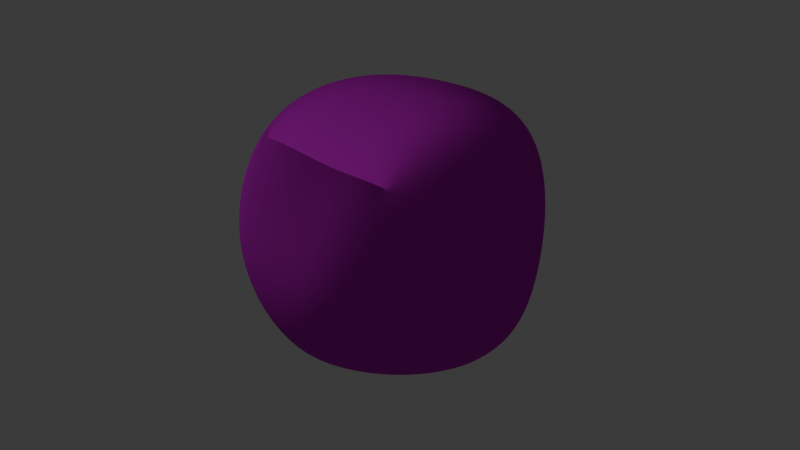 # Source: untitled.blend  (saved by Blender 4.0.36; exported with 4.5.12 LTS)
import bpy
from mathutils import Matrix  # noqa: F401  (used for matrix-valued properties, if any)

bpy.ops.wm.read_factory_settings(use_empty=True)
scene = bpy.context.scene
scene.name = 'Scene'

# ---- collections
col_collection_noimp = bpy.data.collections.new('Collection-noimp'); scene.collection.children.link(col_collection_noimp)
col_asteroid_group_noimp = bpy.data.collections.new('Asteroid Group-noimp'); scene.collection.children.link(col_asteroid_group_noimp)
col_collection_3 = bpy.data.collections.new('Collection 3'); scene.collection.children.link(col_collection_3)

# ---- images (referenced by path relative to the original .blend; pixels are not part of the script)
import os
ASSET_DIR = os.environ.get("B2B_ASSET_DIR", "")  # directory of the original .blend (textures are referenced by path, not embedded)
HERE = os.path.dirname(os.path.abspath(__file__))  # packed textures are extracted next to this script under _unpacked/

def load_image(name, relpath, width, height, colorspace="sRGB"):
    """Load a texture the original file referenced (path relative to the .blend, or extracted next to this script)."""
    p = next((c for c in (os.path.join(HERE, relpath), os.path.join(ASSET_DIR, relpath)) if relpath and os.path.exists(c)), "")
    if p:
        img = bpy.data.images.load(p, check_existing=True)
        img.name = name
    else:  # same state as the original file: an image datablock whose file is absent (Cycles renders it pink)
        img = bpy.data.images.new(name, width, height)
        img.source = "FILE"
        img.filepath = "//" + (relpath or name)
    img.colorspace_settings.name = colorspace
    return img
img_rock_boulder_dry_nor_gl_2k_jpg = load_image('rock_boulder_dry_nor_gl_2k.jpg', 'rock_boulder_dry_nor_gl_2k.jpg', 1024, 1024, 'sRGB')
img_rock_boulder_dry_diff_2k_jpg = load_image('rock_boulder_dry_diff_2k.jpg', 'rock_boulder_dry_diff_2k.jpg', 1024, 1024, 'sRGB')

# ---- materials (node trees are filled in below, after node groups)
mat_material_002 = bpy.data.materials.new('Material.002')
mat_asteroid_mat = bpy.data.materials.new('Asteroid Mat')

# ---- material node trees
mat_material_002.use_nodes = True; mat_material_002.node_tree.nodes.clear()
_N = mat_material_002.node_tree.nodes; _L = mat_material_002.node_tree.links
n0 = _N.new('ShaderNodeOutputMaterial'); n0.name = 'Material Output'; n0.location = (314, 200)
n1 = _N.new('ShaderNodeVolumePrincipled'); n1.name = 'Principled Volume'; n1.location = (-95, 19)
n1.inputs[2].default_value = 0.001
_L.new(n1.outputs[0], n0.inputs[1])
n0.is_active_output = True
mat_asteroid_mat.use_nodes = True; mat_asteroid_mat.node_tree.nodes.clear()
_N = mat_asteroid_mat.node_tree.nodes; _L = mat_asteroid_mat.node_tree.links
n0 = _N.new('ShaderNodeOutputMaterial'); n0.name = 'Material Output'; n0.location = (300, 300)
n1 = _N.new('ShaderNodeMix'); n1.name = 'Mix'; n1.location = (-298, 216)
n1.data_type = 'RGBA'
n1.inputs[0].default_value = 0.0
n1.inputs[7].default_value = (0.02831, 0.01241, 0.004693, 1.0)
n2 = _N.new('ShaderNodeTexImage'); n2.name = 'Image Texture.001'; n2.location = (-499, -135)
n2.image = img_rock_boulder_dry_nor_gl_2k_jpg
n3 = _N.new('ShaderNodeBsdfPrincipled'); n3.name = 'Principled BSDF'; n3.location = (6, 281)
n3.inputs[2].default_value = 0.8
n3.inputs[3].default_value = 1.0
n4 = _N.new('ShaderNodeNormalMap'); n4.name = 'Normal Map'; n4.location = (-198, -175)
n5 = _N.new('ShaderNodeBump'); n5.name = 'Bump'; n5.location = (143, -241)
n5.inputs[0].default_value = 0.4417
n5.inputs[1].default_value = 1.0
n5.inputs[2].default_value = 1.0
n6 = _N.new('ShaderNodeTexImage'); n6.name = 'Image Texture'; n6.location = (-735, 208)
n6.image = img_rock_boulder_dry_diff_2k_jpg
n6.projection = 'BOX'
n6.projection_blend = 1.0
n7 = _N.new('ShaderNodeMapping'); n7.name = 'Mapping'; n7.location = (-1016, 177)
n8 = _N.new('ShaderNodeTexCoord'); n8.name = 'Texture Coordinate'; n8.location = (-1249, 163)
_L.new(n3.outputs[0], n0.inputs[0])
_L.new(n1.outputs[2], n3.inputs[0])
_L.new(n6.outputs[0], n1.inputs[6])
_L.new(n1.outputs[2], n5.inputs[3])
_L.new(n2.outputs[0], n4.inputs[1])
_L.new(n4.outputs[0], n5.inputs[4])
_L.new(n5.outputs[0], n3.inputs[5])
_L.new(n7.outputs[0], n6.inputs[0])
_L.new(n8.outputs[3], n7.inputs[0])
n0.is_active_output = True

# ---- world
world_world = bpy.data.worlds.new('World'); scene.world = world_world
world_world.use_nodes = True; world_world.node_tree.nodes.clear()
_N = world_world.node_tree.nodes; _L = world_world.node_tree.links
n0 = _N.new('ShaderNodeOutputWorld'); n0.name = 'World Output'; n0.location = (300, 300)
n1 = _N.new('ShaderNodeBackground'); n1.name = 'Background'; n1.location = (10, 300)
n1.inputs[0].default_value = (0.05088, 0.05088, 0.05088, 1.0)
_L.new(n1.outputs[0], n0.inputs[0])
n0.is_active_output = True
world_world.color = (0.05088, 0.05088, 0.05088)
world_world.use_sun_shadow = False
world_world.sun_shadow_jitter_overblur = 0.0

# ---- cameras
cam_camera = bpy.data.cameras.new('Camera')
cam_camera.clip_end = 100.0
cam_camera.ortho_scale = 7.314

# ---- lights
light_light = bpy.data.lights.new('Light', 'POINT')
light_light.transmission_factor = 0.0
light_light.use_soft_falloff = False
light_light.energy = 1000.0
light_light.shadow_soft_size = 0.1
light_light.shadow_maximum_resolution = 0.006
light_light.use_absolute_resolution = True

# ---- meshes
me_cube_011 = bpy.data.meshes.new('Cube.011')
me_cube_011.from_pydata([(-1.0, -1.0, -1.0), (-1.0, -1.0, 1.0), (-1.0, 1.0, -1.0), (-1.0, 1.0, 1.0), (1.0, -1.0, -1.0), (1.0, -1.0, 1.0), (1.0, 1.0, -1.0), (1.0, 1.0, 1.0), (1.0, -1.0, -1.0), (1.0, 1.0, -1.0), (0.002514, 2.9, -2.769), (0.002514, 2.9, 1.347), (0.002514, -1.216, -2.769), (0.002514, -1.216, 1.347)], [], [(0, 1, 3, 2), (10, 11, 7, 6), (6, 7, 5, 4), (12, 13, 1, 0), (10, 6, 4, 12), (11, 3, 1, 13), (4, 6, 9, 8), (7, 11, 13, 5), (2, 10, 12, 0), (4, 5, 13, 12), (2, 3, 11, 10)])
_uv = me_cube_011.uv_layers.new(name='UVMap')
_uv.uv.foreach_set('vector', [0.375, 0.0, 0.625, 0.0, 0.625, 0.25, 0.375, 0.25, 0.375, 0.375, 0.625, 0.375, 0.625, 0.5, 0.375, 0.5, 0.375, 0.5, 0.625, 0.5, 0.625, 0.75, 0.375, 0.75, 0.375, 0.875, 0.625, 0.875, 0.625, 1.0, 0.375, 1.0, 0.25, 0.5, 0.375, 0.5, 0.375, 0.75, 0.25, 0.75, 0.75, 0.5, 0.875, 0.5, 0.875, 0.75, 0.75, 0.75, 0.375, 0.75, 0.375, 0.5, 0.375, 0.5, 0.375, 0.75, 0.625, 0.5, 0.75, 0.5, 0.75, 0.75, 0.625, 0.75, 0.125, 0.5, 0.25, 0.5, 0.25, 0.75, 0.125, 0.75, 0.375, 0.75, 0.625, 0.75, 0.625, 0.875, 0.375, 0.875, 0.375, 0.25, 0.625, 0.25, 0.625, 0.375, 0.375, 0.375])
me_cube_011.materials.append(mat_material_002)
me_cube_011.update()
me_cube_001 = bpy.data.meshes.new('Cube.001')
me_cube_001.from_pydata([(-1.285, -0.9235, -0.938), (-0.868, -1.14, 1.194), (-0.8923, 1.142, -1.084), (-1.205, 1.215, 0.9648), (0.6455, -1.062, -0.8857), (0.7214, -0.959, 0.9944), (1.173, 0.7499, -1.009), (1.054, 0.8557, 1.078), (-1.128, 0.2136, -1.067), (-1.374, -1.403, 0.04546), (-1.632, 0.01291, 1.366), (-1.063, 1.036, 0.156), (0.2151, 1.024, -1.215), (0.03968, 1.494, 1.036), (1.006, 1.473, -0.02144), (1.425, 0.1999, -1.162), (1.214, 0.1669, 1.567), (1.028, -1.561, 0.05103), (-0.05068, -1.431, -1.262), (0.09022, -1.004, 0.9392), (0.084, 0.283, 1.48), (0.5155, -0.008328, -1.849), (0.3905, -1.799, -0.2576), (1.54, -0.2066, -0.1805), (-0.01946, 1.857, 0.3342), (-1.625, -0.2259, -0.2739)], [], [(25, 10, 3, 11), (24, 13, 7, 14), (23, 16, 5, 17), (22, 19, 1, 9), (21, 15, 4, 18), (20, 10, 1, 19), (16, 20, 19, 5), (7, 13, 20, 16), (13, 3, 10, 20), (8, 21, 18, 0), (2, 12, 21, 8), (12, 6, 15, 21), (18, 22, 9, 0), (4, 17, 22, 18), (17, 5, 19, 22), (15, 23, 17, 4), (6, 14, 23, 15), (14, 7, 16, 23), (12, 24, 14, 6), (2, 11, 24, 12), (11, 3, 13, 24), (8, 25, 11, 2), (0, 9, 25, 8), (9, 1, 10, 25)])
me_cube_001.polygons.foreach_set('use_smooth', [True] * 24)
_uv = me_cube_001.uv_layers.new(name='UVMap')
_uv.uv.foreach_set('vector', [0.5, 0.125, 0.625, 0.125, 0.625, 0.25, 0.5, 0.25, 0.5, 0.375, 0.625, 0.375, 0.625, 0.5, 0.5, 0.5, 0.5, 0.625, 0.625, 0.625, 0.625, 0.75, 0.5, 0.75, 0.5, 0.875, 0.625, 0.875, 0.625, 1.0, 0.5, 1.0, 0.25, 0.625, 0.375, 0.625, 0.375, 0.75, 0.25, 0.75, 0.75, 0.625, 0.875, 0.625, 0.875, 0.75, 0.75, 0.75, 0.625, 0.625, 0.75, 0.625, 0.75, 0.75, 0.625, 0.75, 0.625, 0.5, 0.75, 0.5, 0.75, 0.625, 0.625, 0.625, 0.75, 0.5, 0.875, 0.5, 0.875, 0.625, 0.75, 0.625, 0.125, 0.625, 0.25, 0.625, 0.25, 0.75, 0.125, 0.75, 0.125, 0.5, 0.25, 0.5, 0.25, 0.625, 0.125, 0.625, 0.25, 0.5, 0.375, 0.5, 0.375, 0.625, 0.25, 0.625, 0.375, 0.875, 0.5, 0.875, 0.5, 1.0, 0.375, 1.0, 0.375, 0.75, 0.5, 0.75, 0.5, 0.875, 0.375, 0.875, 0.5, 0.75, 0.625, 0.75, 0.625, 0.875, 0.5, 0.875, 0.375, 0.625, 0.5, 0.625, 0.5, 0.75, 0.375, 0.75, 0.375, 0.5, 0.5, 0.5, 0.5, 0.625, 0.375, 0.625, 0.5, 0.5, 0.625, 0.5, 0.625, 0.625, 0.5, 0.625, 0.375, 0.375, 0.5, 0.375, 0.5, 0.5, 0.375, 0.5, 0.375, 0.25, 0.5, 0.25, 0.5, 0.375, 0.375, 0.375, 0.5, 0.25, 0.625, 0.25, 0.625, 0.375, 0.5, 0.375, 0.375, 0.125, 0.5, 0.125, 0.5, 0.25, 0.375, 0.25, 0.375, 0.0, 0.5, 0.0, 0.5, 0.125, 0.375, 0.125, 0.5, 0.0, 0.625, 0.0, 0.625, 0.125, 0.5, 0.125])
me_cube_001.materials.append(mat_asteroid_mat)
me_cube_001.update()
me_cube_002 = bpy.data.meshes.new('Cube.002')
me_cube_002.from_pydata([(-1.116, -0.8951, -1.024), (-1.32, -0.1636, -1.09), (-1.169, -1.454, 0.1527), (-0.1863, -1.347, -1.292), (1.429, -1.096, -0.7568), (-0.4477, 0.2217, -1.565), (-0.04035, -1.647, 0.1349), (1.089, -1.318, -0.1642), (0.2036, -1.282, 1.178), (-1.167, -0.7895, 0.7869), (0.9625, -0.8088, 0.7733), (0.007757, 0.004968, 1.919), (0.01774, 1.446, 1.492), (1.279, -0.1455, 1.269), (-1.034, -0.4082, 1.1), (-1.247, 1.129, 0.9768), (-1.5, 0.1952, -0.07659), (-1.005, 1.263, -0.1792), (-0.8395, 0.8889, -1.018), (0.1825, 1.556, -0.3876), (1.211, 1.344, -0.01947), (0.01412, 1.027, -1.289), (1.058, 1.447, -0.9492), (0.9711, 0.02509, -1.123), (1.866, -0.003312, 0.1364), (0.7811, 0.811, 1.015)], [], [(0, 2, 16, 1), (1, 5, 3, 0), (3, 6, 2, 0), (4, 7, 6, 3), (5, 23, 4, 3), (6, 8, 9, 2), (7, 10, 8, 6), (11, 14, 9, 8), (13, 11, 8, 10), (12, 15, 14, 11), (25, 12, 11, 13), (16, 14, 15, 17), (2, 9, 14, 16), (1, 16, 17, 18), (18, 17, 19, 21), (17, 15, 12, 19), (21, 19, 20, 22), (19, 12, 25, 20), (18, 21, 5, 1), (21, 22, 23, 5), (22, 20, 24, 23), (23, 24, 7, 4), (24, 13, 10, 7), (20, 25, 13, 24)])
me_cube_002.polygons.foreach_set('use_smooth', [True] * 24)
_uv = me_cube_002.uv_layers.new(name='UVMap')
_uv.uv.foreach_set('vector', [0.375, 0.0, 0.5, 0.0, 0.5, 0.125, 0.375, 0.125, 0.125, 0.625, 0.25, 0.625, 0.25, 0.75, 0.125, 0.75, 0.375, 0.875, 0.5, 0.875, 0.5, 1.0, 0.375, 1.0, 0.375, 0.75, 0.5, 0.75, 0.5, 0.875, 0.375, 0.875, 0.25, 0.625, 0.375, 0.625, 0.375, 0.75, 0.25, 0.75, 0.5, 0.875, 0.625, 0.875, 0.625, 1.0, 0.5, 1.0, 0.5, 0.75, 0.625, 0.75, 0.625, 0.875, 0.5, 0.875, 0.75, 0.625, 0.875, 0.625, 0.875, 0.75, 0.75, 0.75, 0.625, 0.625, 0.75, 0.625, 0.75, 0.75, 0.625, 0.75, 0.75, 0.5, 0.875, 0.5, 0.875, 0.625, 0.75, 0.625, 0.625, 0.5, 0.75, 0.5, 0.75, 0.625, 0.625, 0.625, 0.5, 0.125, 0.625, 0.125, 0.625, 0.25, 0.5, 0.25, 0.5, 0.0, 0.625, 0.0, 0.625, 0.125, 0.5, 0.125, 0.375, 0.125, 0.5, 0.125, 0.5, 0.25, 0.375, 0.25, 0.375, 0.25, 0.5, 0.25, 0.5, 0.375, 0.375, 0.375, 0.5, 0.25, 0.625, 0.25, 0.625, 0.375, 0.5, 0.375, 0.375, 0.375, 0.5, 0.375, 0.5, 0.5, 0.375, 0.5, 0.5, 0.375, 0.625, 0.375, 0.625, 0.5, 0.5, 0.5, 0.125, 0.5, 0.25, 0.5, 0.25, 0.625, 0.125, 0.625, 0.25, 0.5, 0.375, 0.5, 0.375, 0.625, 0.25, 0.625, 0.375, 0.5, 0.5, 0.5, 0.5, 0.625, 0.375, 0.625, 0.375, 0.625, 0.5, 0.625, 0.5, 0.75, 0.375, 0.75, 0.5, 0.625, 0.625, 0.625, 0.625, 0.75, 0.5, 0.75, 0.5, 0.5, 0.625, 0.5, 0.625, 0.625, 0.5, 0.625])
me_cube_002.materials.append(mat_asteroid_mat)
me_cube_002.update()
me_cube_003 = bpy.data.meshes.new('Cube.003')
me_cube_003.from_pydata([(-1.053, -0.8633, -1.072), (-0.9968, 0.4511, -1.256), (-1.361, -1.153, 0.09151), (0.007452, -1.505, -0.8621), (0.8845, -1.209, -0.8004), (-0.1649, 0.3057, -1.499), (-0.1512, -2.127, 0.04131), (1.171, -1.526, -0.04289), (-0.04206, -1.209, 1.222), (-1.426, -0.9131, 1.02), (1.416, -0.8862, 1.354), (-0.008368, -0.28, 1.13), (0.2251, 1.02, 0.9712), (1.308, -0.2992, 1.296), (-1.449, -0.03597, 1.292), (-0.7742, 0.9419, 0.8805), (-1.483, 0.004307, -0.02793), (-0.797, 1.171, -0.1359), (-0.833, 1.271, -0.7956), (-0.02306, 1.673, -0.2192), (0.8184, 1.396, -0.2602), (-0.1149, 1.368, -1.182), (0.907, 1.2, -0.7793), (1.09, -0.149, -1.13), (1.772, -0.03397, -0.191), (1.078, 1.39, 0.9535)], [], [(0, 2, 16, 1), (1, 5, 3, 0), (3, 6, 2, 0), (4, 7, 6, 3), (5, 23, 4, 3), (6, 8, 9, 2), (7, 10, 8, 6), (11, 14, 9, 8), (13, 11, 8, 10), (12, 15, 14, 11), (25, 12, 11, 13), (16, 14, 15, 17), (2, 9, 14, 16), (1, 16, 17, 18), (18, 17, 19, 21), (17, 15, 12, 19), (21, 19, 20, 22), (19, 12, 25, 20), (18, 21, 5, 1), (21, 22, 23, 5), (22, 20, 24, 23), (23, 24, 7, 4), (24, 13, 10, 7), (20, 25, 13, 24)])
me_cube_003.polygons.foreach_set('use_smooth', [True] * 24)
_uv = me_cube_003.uv_layers.new(name='UVMap')
_uv.uv.foreach_set('vector', [0.375, 0.0, 0.5, 0.0, 0.5, 0.125, 0.375, 0.125, 0.125, 0.625, 0.25, 0.625, 0.25, 0.75, 0.125, 0.75, 0.375, 0.875, 0.5, 0.875, 0.5, 1.0, 0.375, 1.0, 0.375, 0.75, 0.5, 0.75, 0.5, 0.875, 0.375, 0.875, 0.25, 0.625, 0.375, 0.625, 0.375, 0.75, 0.25, 0.75, 0.5, 0.875, 0.625, 0.875, 0.625, 1.0, 0.5, 1.0, 0.5, 0.75, 0.625, 0.75, 0.625, 0.875, 0.5, 0.875, 0.75, 0.625, 0.875, 0.625, 0.875, 0.75, 0.75, 0.75, 0.625, 0.625, 0.75, 0.625, 0.75, 0.75, 0.625, 0.75, 0.75, 0.5, 0.875, 0.5, 0.875, 0.625, 0.75, 0.625, 0.625, 0.5, 0.75, 0.5, 0.75, 0.625, 0.625, 0.625, 0.5, 0.125, 0.625, 0.125, 0.625, 0.25, 0.5, 0.25, 0.5, 0.0, 0.625, 0.0, 0.625, 0.125, 0.5, 0.125, 0.375, 0.125, 0.5, 0.125, 0.5, 0.25, 0.375, 0.25, 0.375, 0.25, 0.5, 0.25, 0.5, 0.375, 0.375, 0.375, 0.5, 0.25, 0.625, 0.25, 0.625, 0.375, 0.5, 0.375, 0.375, 0.375, 0.5, 0.375, 0.5, 0.5, 0.375, 0.5, 0.5, 0.375, 0.625, 0.375, 0.625, 0.5, 0.5, 0.5, 0.125, 0.5, 0.25, 0.5, 0.25, 0.625, 0.125, 0.625, 0.25, 0.5, 0.375, 0.5, 0.375, 0.625, 0.25, 0.625, 0.375, 0.5, 0.5, 0.5, 0.5, 0.625, 0.375, 0.625, 0.375, 0.625, 0.5, 0.625, 0.5, 0.75, 0.375, 0.75, 0.5, 0.625, 0.625, 0.625, 0.625, 0.75, 0.5, 0.75, 0.5, 0.5, 0.625, 0.5, 0.625, 0.625, 0.5, 0.625])
me_cube_003.materials.append(mat_asteroid_mat)
me_cube_003.update()
me_cube_004 = bpy.data.meshes.new('Cube.004')
me_cube_004.from_pydata([(-0.8742, -0.8916, -0.9064), (-1.327, -0.01592, -1.297), (-1.204, -1.128, 0.08556), (-0.1579, -1.14, -1.087), (0.9848, -0.8024, -1.14), (-0.2024, -0.2521, -1.481), (0.4518, -1.599, 0.5845), (1.346, -1.242, 0.1468), (0.01871, -1.469, 1.19), (-0.9064, -0.8014, 0.9195), (0.708, -1.313, 0.758), (-0.07122, -0.1438, 1.464), (0.009823, 1.27, 1.189), (1.149, 0.131, 1.382), (-1.211, 0.04497, 0.822), (-1.174, 0.935, 1.153), (-1.346, 0.1824, 0.1483), (-0.884, 1.167, 0.04777), (-1.222, 0.8839, -1.006), (0.3366, 1.57, -0.0175), (1.261, 1.113, -0.1271), (-0.2051, 1.02, -1.156), (0.7121, 0.9687, -1.179), (1.289, -0.03039, -1.184), (1.587, 0.1317, -0.05217), (0.9301, 1.409, 0.743)], [], [(0, 2, 16, 1), (1, 5, 3, 0), (3, 6, 2, 0), (4, 7, 6, 3), (5, 23, 4, 3), (6, 8, 9, 2), (7, 10, 8, 6), (11, 14, 9, 8), (13, 11, 8, 10), (12, 15, 14, 11), (25, 12, 11, 13), (16, 14, 15, 17), (2, 9, 14, 16), (1, 16, 17, 18), (18, 17, 19, 21), (17, 15, 12, 19), (21, 19, 20, 22), (19, 12, 25, 20), (18, 21, 5, 1), (21, 22, 23, 5), (22, 20, 24, 23), (23, 24, 7, 4), (24, 13, 10, 7), (20, 25, 13, 24)])
me_cube_004.polygons.foreach_set('use_smooth', [True] * 24)
_uv = me_cube_004.uv_layers.new(name='UVMap')
_uv.uv.foreach_set('vector', [0.375, 0.0, 0.5, 0.0, 0.5, 0.125, 0.375, 0.125, 0.125, 0.625, 0.25, 0.625, 0.25, 0.75, 0.125, 0.75, 0.375, 0.875, 0.5, 0.875, 0.5, 1.0, 0.375, 1.0, 0.375, 0.75, 0.5, 0.75, 0.5, 0.875, 0.375, 0.875, 0.25, 0.625, 0.375, 0.625, 0.375, 0.75, 0.25, 0.75, 0.5, 0.875, 0.625, 0.875, 0.625, 1.0, 0.5, 1.0, 0.5, 0.75, 0.625, 0.75, 0.625, 0.875, 0.5, 0.875, 0.75, 0.625, 0.875, 0.625, 0.875, 0.75, 0.75, 0.75, 0.625, 0.625, 0.75, 0.625, 0.75, 0.75, 0.625, 0.75, 0.75, 0.5, 0.875, 0.5, 0.875, 0.625, 0.75, 0.625, 0.625, 0.5, 0.75, 0.5, 0.75, 0.625, 0.625, 0.625, 0.5, 0.125, 0.625, 0.125, 0.625, 0.25, 0.5, 0.25, 0.5, 0.0, 0.625, 0.0, 0.625, 0.125, 0.5, 0.125, 0.375, 0.125, 0.5, 0.125, 0.5, 0.25, 0.375, 0.25, 0.375, 0.25, 0.5, 0.25, 0.5, 0.375, 0.375, 0.375, 0.5, 0.25, 0.625, 0.25, 0.625, 0.375, 0.5, 0.375, 0.375, 0.375, 0.5, 0.375, 0.5, 0.5, 0.375, 0.5, 0.5, 0.375, 0.625, 0.375, 0.625, 0.5, 0.5, 0.5, 0.125, 0.5, 0.25, 0.5, 0.25, 0.625, 0.125, 0.625, 0.25, 0.5, 0.375, 0.5, 0.375, 0.625, 0.25, 0.625, 0.375, 0.5, 0.5, 0.5, 0.5, 0.625, 0.375, 0.625, 0.375, 0.625, 0.5, 0.625, 0.5, 0.75, 0.375, 0.75, 0.5, 0.625, 0.625, 0.625, 0.625, 0.75, 0.5, 0.75, 0.5, 0.5, 0.625, 0.5, 0.625, 0.625, 0.5, 0.625])
me_cube_004.materials.append(mat_asteroid_mat)
me_cube_004.update()
me_cube_005 = bpy.data.meshes.new('Cube.005')
me_cube_005.from_pydata([(-1.316, -0.8289, -1.1), (-1.142, 0.04522, -1.273), (-0.9402, -1.119, -0.1779), (0.1237, -1.214, -1.297), (1.108, -0.9929, -1.182), (0.4153, -0.04636, -1.671), (0.2053, -1.373, -0.2203), (1.074, -1.242, -0.1073), (0.1097, -1.033, 1.175), (-1.024, -0.9897, 0.7642), (1.08, -1.042, 1.256), (0.1424, 0.207, 1.884), (-0.08633, 1.301, 1.351), (1.251, 0.231, 1.445), (-1.328, -0.1533, 1.248), (-1.301, 0.9089, 1.092), (-1.803, -0.1702, -0.3092), (-1.352, 1.425, 0.07407), (-0.7873, 1.249, -0.677), (-0.114, 1.722, -0.04427), (1.134, 1.147, 0.08309), (0.00746, 1.281, -1.557), (1.151, 0.7793, -1.008), (0.874, -0.4013, -1.174), (1.492, -0.3244, 0.2966), (1.025, 0.6336, 1.129)], [], [(0, 2, 16, 1), (1, 5, 3, 0), (3, 6, 2, 0), (4, 7, 6, 3), (5, 23, 4, 3), (6, 8, 9, 2), (7, 10, 8, 6), (11, 14, 9, 8), (13, 11, 8, 10), (12, 15, 14, 11), (25, 12, 11, 13), (16, 14, 15, 17), (2, 9, 14, 16), (1, 16, 17, 18), (18, 17, 19, 21), (17, 15, 12, 19), (21, 19, 20, 22), (19, 12, 25, 20), (18, 21, 5, 1), (21, 22, 23, 5), (22, 20, 24, 23), (23, 24, 7, 4), (24, 13, 10, 7), (20, 25, 13, 24)])
me_cube_005.polygons.foreach_set('use_smooth', [True] * 24)
_uv = me_cube_005.uv_layers.new(name='UVMap')
_uv.uv.foreach_set('vector', [0.375, 0.0, 0.5, 0.0, 0.5, 0.125, 0.375, 0.125, 0.125, 0.625, 0.25, 0.625, 0.25, 0.75, 0.125, 0.75, 0.375, 0.875, 0.5, 0.875, 0.5, 1.0, 0.375, 1.0, 0.375, 0.75, 0.5, 0.75, 0.5, 0.875, 0.375, 0.875, 0.25, 0.625, 0.375, 0.625, 0.375, 0.75, 0.25, 0.75, 0.5, 0.875, 0.625, 0.875, 0.625, 1.0, 0.5, 1.0, 0.5, 0.75, 0.625, 0.75, 0.625, 0.875, 0.5, 0.875, 0.75, 0.625, 0.875, 0.625, 0.875, 0.75, 0.75, 0.75, 0.625, 0.625, 0.75, 0.625, 0.75, 0.75, 0.625, 0.75, 0.75, 0.5, 0.875, 0.5, 0.875, 0.625, 0.75, 0.625, 0.625, 0.5, 0.75, 0.5, 0.75, 0.625, 0.625, 0.625, 0.5, 0.125, 0.625, 0.125, 0.625, 0.25, 0.5, 0.25, 0.5, 0.0, 0.625, 0.0, 0.625, 0.125, 0.5, 0.125, 0.375, 0.125, 0.5, 0.125, 0.5, 0.25, 0.375, 0.25, 0.375, 0.25, 0.5, 0.25, 0.5, 0.375, 0.375, 0.375, 0.5, 0.25, 0.625, 0.25, 0.625, 0.375, 0.5, 0.375, 0.375, 0.375, 0.5, 0.375, 0.5, 0.5, 0.375, 0.5, 0.5, 0.375, 0.625, 0.375, 0.625, 0.5, 0.5, 0.5, 0.125, 0.5, 0.25, 0.5, 0.25, 0.625, 0.125, 0.625, 0.25, 0.5, 0.375, 0.5, 0.375, 0.625, 0.25, 0.625, 0.375, 0.5, 0.5, 0.5, 0.5, 0.625, 0.375, 0.625, 0.375, 0.625, 0.5, 0.625, 0.5, 0.75, 0.375, 0.75, 0.5, 0.625, 0.625, 0.625, 0.625, 0.75, 0.5, 0.75, 0.5, 0.5, 0.625, 0.5, 0.625, 0.625, 0.5, 0.625])
me_cube_005.materials.append(mat_asteroid_mat)
me_cube_005.update()
me_cube_006 = bpy.data.meshes.new('Cube.006')
me_cube_006.from_pydata([(-0.6886, -1.124, -0.9149), (-1.133, 0.2394, -1.261), (-1.044, -1.279, 0.1182), (-0.3361, -0.9945, -0.967), (1.068, -0.7525, -1.102), (-0.1508, -0.2824, -1.56), (0.1987, -1.435, 0.07931), (1.389, -0.9331, 0.02283), (0.01688, -1.457, 1.204), (-1.065, -1.055, 0.955), (1.041, -0.8875, 1.194), (-0.2718, 0.1568, 1.641), (-0.2244, 0.9982, 0.9571), (0.9455, -0.3968, 1.334), (-1.29, -0.05438, 1.265), (-0.6041, 0.7601, 1.211), (-1.697, -0.2103, 0.01558), (-1.189, 1.247, -0.006245), (-1.085, 0.9844, -1.254), (-0.1061, 1.901, 0.05275), (1.353, 1.459, -0.03973), (-0.1072, 0.9397, -1.431), (1.007, 1.279, -1.01), (1.296, -0.198, -1.503), (1.949, 0.2767, 0.001435), (0.7282, 0.8182, 0.9986)], [], [(0, 2, 16, 1), (1, 5, 3, 0), (3, 6, 2, 0), (4, 7, 6, 3), (5, 23, 4, 3), (6, 8, 9, 2), (7, 10, 8, 6), (11, 14, 9, 8), (13, 11, 8, 10), (12, 15, 14, 11), (25, 12, 11, 13), (16, 14, 15, 17), (2, 9, 14, 16), (1, 16, 17, 18), (18, 17, 19, 21), (17, 15, 12, 19), (21, 19, 20, 22), (19, 12, 25, 20), (18, 21, 5, 1), (21, 22, 23, 5), (22, 20, 24, 23), (23, 24, 7, 4), (24, 13, 10, 7), (20, 25, 13, 24)])
me_cube_006.polygons.foreach_set('use_smooth', [True] * 24)
_uv = me_cube_006.uv_layers.new(name='UVMap')
_uv.uv.foreach_set('vector', [0.375, 0.0, 0.5, 0.0, 0.5, 0.125, 0.375, 0.125, 0.125, 0.625, 0.25, 0.625, 0.25, 0.75, 0.125, 0.75, 0.375, 0.875, 0.5, 0.875, 0.5, 1.0, 0.375, 1.0, 0.375, 0.75, 0.5, 0.75, 0.5, 0.875, 0.375, 0.875, 0.25, 0.625, 0.375, 0.625, 0.375, 0.75, 0.25, 0.75, 0.5, 0.875, 0.625, 0.875, 0.625, 1.0, 0.5, 1.0, 0.5, 0.75, 0.625, 0.75, 0.625, 0.875, 0.5, 0.875, 0.75, 0.625, 0.875, 0.625, 0.875, 0.75, 0.75, 0.75, 0.625, 0.625, 0.75, 0.625, 0.75, 0.75, 0.625, 0.75, 0.75, 0.5, 0.875, 0.5, 0.875, 0.625, 0.75, 0.625, 0.625, 0.5, 0.75, 0.5, 0.75, 0.625, 0.625, 0.625, 0.5, 0.125, 0.625, 0.125, 0.625, 0.25, 0.5, 0.25, 0.5, 0.0, 0.625, 0.0, 0.625, 0.125, 0.5, 0.125, 0.375, 0.125, 0.5, 0.125, 0.5, 0.25, 0.375, 0.25, 0.375, 0.25, 0.5, 0.25, 0.5, 0.375, 0.375, 0.375, 0.5, 0.25, 0.625, 0.25, 0.625, 0.375, 0.5, 0.375, 0.375, 0.375, 0.5, 0.375, 0.5, 0.5, 0.375, 0.5, 0.5, 0.375, 0.625, 0.375, 0.625, 0.5, 0.5, 0.5, 0.125, 0.5, 0.25, 0.5, 0.25, 0.625, 0.125, 0.625, 0.25, 0.5, 0.375, 0.5, 0.375, 0.625, 0.25, 0.625, 0.375, 0.5, 0.5, 0.5, 0.5, 0.625, 0.375, 0.625, 0.375, 0.625, 0.5, 0.625, 0.5, 0.75, 0.375, 0.75, 0.5, 0.625, 0.625, 0.625, 0.625, 0.75, 0.5, 0.75, 0.5, 0.5, 0.625, 0.5, 0.625, 0.625, 0.5, 0.625])
me_cube_006.materials.append(mat_asteroid_mat)
me_cube_006.update()
me_cube_007 = bpy.data.meshes.new('Cube.007')
me_cube_007.from_pydata([(-1.284, -0.8917, -1.349), (-1.186, -0.2718, -1.08), (-1.064, -1.395, 0.003564), (-0.1082, -1.292, -1.377), (0.7665, -0.9124, -1.196), (0.1788, 0.07661, -1.652), (0.02461, -1.632, 0.2234), (1.106, -1.02, 0.04317), (-0.05087, -1.464, 1.036), (-0.8871, -1.099, 0.9089), (1.516, -1.077, 1.106), (-0.1233, 0.1734, 1.776), (-0.2045, 1.258, 1.17), (1.242, 0.1473, 1.098), (-1.038, -0.09225, 1.468), (-1.0, 1.379, 1.022), (-1.478, -0.2455, -0.0222), (-1.253, 1.024, -0.08247), (-0.7798, 0.9384, -0.9102), (0.2501, 1.935, -0.04972), (1.205, 1.09, -0.09066), (-0.2637, 1.17, -1.124), (0.888, 1.217, -1.031), (1.155, 0.1115, -1.098), (1.472, -0.3218, 0.04826), (0.9179, 1.195, 1.159)], [], [(0, 2, 16, 1), (1, 5, 3, 0), (3, 6, 2, 0), (4, 7, 6, 3), (5, 23, 4, 3), (6, 8, 9, 2), (7, 10, 8, 6), (11, 14, 9, 8), (13, 11, 8, 10), (12, 15, 14, 11), (25, 12, 11, 13), (16, 14, 15, 17), (2, 9, 14, 16), (1, 16, 17, 18), (18, 17, 19, 21), (17, 15, 12, 19), (21, 19, 20, 22), (19, 12, 25, 20), (18, 21, 5, 1), (21, 22, 23, 5), (22, 20, 24, 23), (23, 24, 7, 4), (24, 13, 10, 7), (20, 25, 13, 24)])
me_cube_007.polygons.foreach_set('use_smooth', [True] * 24)
_uv = me_cube_007.uv_layers.new(name='UVMap')
_uv.uv.foreach_set('vector', [0.375, 0.0, 0.5, 0.0, 0.5, 0.125, 0.375, 0.125, 0.125, 0.625, 0.25, 0.625, 0.25, 0.75, 0.125, 0.75, 0.375, 0.875, 0.5, 0.875, 0.5, 1.0, 0.375, 1.0, 0.375, 0.75, 0.5, 0.75, 0.5, 0.875, 0.375, 0.875, 0.25, 0.625, 0.375, 0.625, 0.375, 0.75, 0.25, 0.75, 0.5, 0.875, 0.625, 0.875, 0.625, 1.0, 0.5, 1.0, 0.5, 0.75, 0.625, 0.75, 0.625, 0.875, 0.5, 0.875, 0.75, 0.625, 0.875, 0.625, 0.875, 0.75, 0.75, 0.75, 0.625, 0.625, 0.75, 0.625, 0.75, 0.75, 0.625, 0.75, 0.75, 0.5, 0.875, 0.5, 0.875, 0.625, 0.75, 0.625, 0.625, 0.5, 0.75, 0.5, 0.75, 0.625, 0.625, 0.625, 0.5, 0.125, 0.625, 0.125, 0.625, 0.25, 0.5, 0.25, 0.5, 0.0, 0.625, 0.0, 0.625, 0.125, 0.5, 0.125, 0.375, 0.125, 0.5, 0.125, 0.5, 0.25, 0.375, 0.25, 0.375, 0.25, 0.5, 0.25, 0.5, 0.375, 0.375, 0.375, 0.5, 0.25, 0.625, 0.25, 0.625, 0.375, 0.5, 0.375, 0.375, 0.375, 0.5, 0.375, 0.5, 0.5, 0.375, 0.5, 0.5, 0.375, 0.625, 0.375, 0.625, 0.5, 0.5, 0.5, 0.125, 0.5, 0.25, 0.5, 0.25, 0.625, 0.125, 0.625, 0.25, 0.5, 0.375, 0.5, 0.375, 0.625, 0.25, 0.625, 0.375, 0.5, 0.5, 0.5, 0.5, 0.625, 0.375, 0.625, 0.375, 0.625, 0.5, 0.625, 0.5, 0.75, 0.375, 0.75, 0.5, 0.625, 0.625, 0.625, 0.625, 0.75, 0.5, 0.75, 0.5, 0.5, 0.625, 0.5, 0.625, 0.625, 0.5, 0.625])
me_cube_007.materials.append(mat_asteroid_mat)
me_cube_007.update()
me_cube_008 = bpy.data.meshes.new('Cube.008')
me_cube_008.from_pydata([(-0.8845, -0.8494, -0.8086), (-1.519, 0.1608, -1.212), (-0.9425, -1.032, -0.2145), (0.005909, -1.537, -1.486), (1.165, -1.185, -0.9068), (0.01064, -0.1389, -1.957), (0.3189, -1.546, -0.07062), (0.9774, -1.466, 0.006089), (0.04704, -1.398, 1.145), (-1.339, -0.9273, 0.7783), (0.8231, -1.091, 0.9782), (0.1017, 0.3602, 1.318), (-0.3191, 1.141, 1.143), (1.461, -0.06448, 0.9989), (-1.144, 0.007121, 1.259), (-0.8298, 1.029, 0.9993), (-1.211, -0.1039, -0.04561), (-1.004, 0.9807, 0.2451), (-1.032, 0.9566, -1.077), (-0.07064, 1.823, 0.612), (1.074, 1.583, 0.2841), (-0.3648, 1.071, -0.9722), (0.9646, 0.9258, -0.9367), (1.265, 0.2964, -1.093), (1.629, 0.01066, 0.1444), (0.8171, 0.9934, 0.8673)], [], [(0, 2, 16, 1), (1, 5, 3, 0), (3, 6, 2, 0), (4, 7, 6, 3), (5, 23, 4, 3), (6, 8, 9, 2), (7, 10, 8, 6), (11, 14, 9, 8), (13, 11, 8, 10), (12, 15, 14, 11), (25, 12, 11, 13), (16, 14, 15, 17), (2, 9, 14, 16), (1, 16, 17, 18), (18, 17, 19, 21), (17, 15, 12, 19), (21, 19, 20, 22), (19, 12, 25, 20), (18, 21, 5, 1), (21, 22, 23, 5), (22, 20, 24, 23), (23, 24, 7, 4), (24, 13, 10, 7), (20, 25, 13, 24)])
me_cube_008.polygons.foreach_set('use_smooth', [True] * 24)
_uv = me_cube_008.uv_layers.new(name='UVMap')
_uv.uv.foreach_set('vector', [0.375, 0.0, 0.5, 0.0, 0.5, 0.125, 0.375, 0.125, 0.125, 0.625, 0.25, 0.625, 0.25, 0.75, 0.125, 0.75, 0.375, 0.875, 0.5, 0.875, 0.5, 1.0, 0.375, 1.0, 0.375, 0.75, 0.5, 0.75, 0.5, 0.875, 0.375, 0.875, 0.25, 0.625, 0.375, 0.625, 0.375, 0.75, 0.25, 0.75, 0.5, 0.875, 0.625, 0.875, 0.625, 1.0, 0.5, 1.0, 0.5, 0.75, 0.625, 0.75, 0.625, 0.875, 0.5, 0.875, 0.75, 0.625, 0.875, 0.625, 0.875, 0.75, 0.75, 0.75, 0.625, 0.625, 0.75, 0.625, 0.75, 0.75, 0.625, 0.75, 0.75, 0.5, 0.875, 0.5, 0.875, 0.625, 0.75, 0.625, 0.625, 0.5, 0.75, 0.5, 0.75, 0.625, 0.625, 0.625, 0.5, 0.125, 0.625, 0.125, 0.625, 0.25, 0.5, 0.25, 0.5, 0.0, 0.625, 0.0, 0.625, 0.125, 0.5, 0.125, 0.375, 0.125, 0.5, 0.125, 0.5, 0.25, 0.375, 0.25, 0.375, 0.25, 0.5, 0.25, 0.5, 0.375, 0.375, 0.375, 0.5, 0.25, 0.625, 0.25, 0.625, 0.375, 0.5, 0.375, 0.375, 0.375, 0.5, 0.375, 0.5, 0.5, 0.375, 0.5, 0.5, 0.375, 0.625, 0.375, 0.625, 0.5, 0.5, 0.5, 0.125, 0.5, 0.25, 0.5, 0.25, 0.625, 0.125, 0.625, 0.25, 0.5, 0.375, 0.5, 0.375, 0.625, 0.25, 0.625, 0.375, 0.5, 0.5, 0.5, 0.5, 0.625, 0.375, 0.625, 0.375, 0.625, 0.5, 0.625, 0.5, 0.75, 0.375, 0.75, 0.5, 0.625, 0.625, 0.625, 0.625, 0.75, 0.5, 0.75, 0.5, 0.5, 0.625, 0.5, 0.625, 0.625, 0.5, 0.625])
me_cube_008.materials.append(mat_asteroid_mat)
me_cube_008.update()
me_cube_009 = bpy.data.meshes.new('Cube.009')
me_cube_009.from_pydata([(-1.084, -1.073, -0.9326), (-1.117, -0.1285, -1.251), (-1.256, -1.304, 0.1608), (0.01287, -1.11, -1.446), (1.091, -1.083, -0.8636), (0.4652, 0.8151, -2.333), (-0.1445, -1.764, 0.1216), (1.031, -1.168, -0.3235), (-0.247, -1.398, 1.041), (-1.024, -0.8075, 0.9899), (0.6968, -1.06, 0.983), (0.373, 0.02979, 2.107), (0.2517, 1.203, 1.588), (1.031, 0.09936, 1.101), (-1.711, 0.2633, 0.9953), (-1.262, 1.205, 0.9507), (-1.541, -0.1798, 0.2642), (-1.085, 1.052, 0.4273), (-1.185, 0.6652, -0.9504), (0.357, 1.388, 0.04174), (1.292, 1.03, -0.03915), (0.05506, 1.644, -1.205), (1.218, 1.127, -1.042), (1.083, -0.09569, -1.542), (1.673, -0.2746, -0.1277), (1.028, 0.9232, 1.284)], [], [(0, 2, 16, 1), (1, 5, 3, 0), (3, 6, 2, 0), (4, 7, 6, 3), (5, 23, 4, 3), (6, 8, 9, 2), (7, 10, 8, 6), (11, 14, 9, 8), (13, 11, 8, 10), (12, 15, 14, 11), (25, 12, 11, 13), (16, 14, 15, 17), (2, 9, 14, 16), (1, 16, 17, 18), (18, 17, 19, 21), (17, 15, 12, 19), (21, 19, 20, 22), (19, 12, 25, 20), (18, 21, 5, 1), (21, 22, 23, 5), (22, 20, 24, 23), (23, 24, 7, 4), (24, 13, 10, 7), (20, 25, 13, 24)])
me_cube_009.polygons.foreach_set('use_smooth', [True] * 24)
_uv = me_cube_009.uv_layers.new(name='UVMap')
_uv.uv.foreach_set('vector', [0.375, 0.0, 0.5, 0.0, 0.5, 0.125, 0.375, 0.125, 0.125, 0.625, 0.25, 0.625, 0.25, 0.75, 0.125, 0.75, 0.375, 0.875, 0.5, 0.875, 0.5, 1.0, 0.375, 1.0, 0.375, 0.75, 0.5, 0.75, 0.5, 0.875, 0.375, 0.875, 0.25, 0.625, 0.375, 0.625, 0.375, 0.75, 0.25, 0.75, 0.5, 0.875, 0.625, 0.875, 0.625, 1.0, 0.5, 1.0, 0.5, 0.75, 0.625, 0.75, 0.625, 0.875, 0.5, 0.875, 0.75, 0.625, 0.875, 0.625, 0.875, 0.75, 0.75, 0.75, 0.625, 0.625, 0.75, 0.625, 0.75, 0.75, 0.625, 0.75, 0.75, 0.5, 0.875, 0.5, 0.875, 0.625, 0.75, 0.625, 0.625, 0.5, 0.75, 0.5, 0.75, 0.625, 0.625, 0.625, 0.5, 0.125, 0.625, 0.125, 0.625, 0.25, 0.5, 0.25, 0.5, 0.0, 0.625, 0.0, 0.625, 0.125, 0.5, 0.125, 0.375, 0.125, 0.5, 0.125, 0.5, 0.25, 0.375, 0.25, 0.375, 0.25, 0.5, 0.25, 0.5, 0.375, 0.375, 0.375, 0.5, 0.25, 0.625, 0.25, 0.625, 0.375, 0.5, 0.375, 0.375, 0.375, 0.5, 0.375, 0.5, 0.5, 0.375, 0.5, 0.5, 0.375, 0.625, 0.375, 0.625, 0.5, 0.5, 0.5, 0.125, 0.5, 0.25, 0.5, 0.25, 0.625, 0.125, 0.625, 0.25, 0.5, 0.375, 0.5, 0.375, 0.625, 0.25, 0.625, 0.375, 0.5, 0.5, 0.5, 0.5, 0.625, 0.375, 0.625, 0.375, 0.625, 0.5, 0.625, 0.5, 0.75, 0.375, 0.75, 0.5, 0.625, 0.625, 0.625, 0.625, 0.75, 0.5, 0.75, 0.5, 0.5, 0.625, 0.5, 0.625, 0.625, 0.5, 0.625])
me_cube_009.materials.append(mat_asteroid_mat)
me_cube_009.update()
me_cube_010 = bpy.data.meshes.new('Cube.010')
me_cube_010.from_pydata([(-1.047, -1.297, -1.118), (-1.164, 0.443, -1.44), (-1.176, -1.636, 0.2578), (0.07544, -1.162, -1.159), (1.204, -0.8842, -0.7843), (0.09954, -0.2737, -1.79), (-0.2254, -1.525, -0.2207), (1.268, -1.011, -0.3587), (0.2107, -0.9862, 1.283), (-1.015, -1.1, 1.318), (0.7535, -0.9879, 0.8938), (0.3871, -0.2716, 1.94), (0.1383, 1.187, 1.493), (1.278, 0.1638, 1.163), (-1.664, 0.2012, 1.287), (-1.218, 0.9977, 1.029), (-1.916, -0.1277, 0.133), (-1.367, 1.439, 0.03616), (-0.8267, 0.8995, -1.227), (0.07957, 1.527, 0.111), (1.222, 1.155, 0.1171), (0.3569, 1.13, -1.306), (0.8033, 0.9412, -1.298), (0.9728, 0.352, -1.034), (1.697, 0.2755, -0.1053), (1.074, 0.5505, 0.779)], [], [(0, 2, 16, 1), (1, 5, 3, 0), (3, 6, 2, 0), (4, 7, 6, 3), (5, 23, 4, 3), (6, 8, 9, 2), (7, 10, 8, 6), (11, 14, 9, 8), (13, 11, 8, 10), (12, 15, 14, 11), (25, 12, 11, 13), (16, 14, 15, 17), (2, 9, 14, 16), (1, 16, 17, 18), (18, 17, 19, 21), (17, 15, 12, 19), (21, 19, 20, 22), (19, 12, 25, 20), (18, 21, 5, 1), (21, 22, 23, 5), (22, 20, 24, 23), (23, 24, 7, 4), (24, 13, 10, 7), (20, 25, 13, 24)])
me_cube_010.polygons.foreach_set('use_smooth', [True] * 24)
_uv = me_cube_010.uv_layers.new(name='UVMap')
_uv.uv.foreach_set('vector', [0.375, 0.0, 0.5, 0.0, 0.5, 0.125, 0.375, 0.125, 0.125, 0.625, 0.25, 0.625, 0.25, 0.75, 0.125, 0.75, 0.375, 0.875, 0.5, 0.875, 0.5, 1.0, 0.375, 1.0, 0.375, 0.75, 0.5, 0.75, 0.5, 0.875, 0.375, 0.875, 0.25, 0.625, 0.375, 0.625, 0.375, 0.75, 0.25, 0.75, 0.5, 0.875, 0.625, 0.875, 0.625, 1.0, 0.5, 1.0, 0.5, 0.75, 0.625, 0.75, 0.625, 0.875, 0.5, 0.875, 0.75, 0.625, 0.875, 0.625, 0.875, 0.75, 0.75, 0.75, 0.625, 0.625, 0.75, 0.625, 0.75, 0.75, 0.625, 0.75, 0.75, 0.5, 0.875, 0.5, 0.875, 0.625, 0.75, 0.625, 0.625, 0.5, 0.75, 0.5, 0.75, 0.625, 0.625, 0.625, 0.5, 0.125, 0.625, 0.125, 0.625, 0.25, 0.5, 0.25, 0.5, 0.0, 0.625, 0.0, 0.625, 0.125, 0.5, 0.125, 0.375, 0.125, 0.5, 0.125, 0.5, 0.25, 0.375, 0.25, 0.375, 0.25, 0.5, 0.25, 0.5, 0.375, 0.375, 0.375, 0.5, 0.25, 0.625, 0.25, 0.625, 0.375, 0.5, 0.375, 0.375, 0.375, 0.5, 0.375, 0.5, 0.5, 0.375, 0.5, 0.5, 0.375, 0.625, 0.375, 0.625, 0.5, 0.5, 0.5, 0.125, 0.5, 0.25, 0.5, 0.25, 0.625, 0.125, 0.625, 0.25, 0.5, 0.375, 0.5, 0.375, 0.625, 0.25, 0.625, 0.375, 0.5, 0.5, 0.5, 0.5, 0.625, 0.375, 0.625, 0.375, 0.625, 0.5, 0.625, 0.5, 0.75, 0.375, 0.75, 0.5, 0.625, 0.625, 0.625, 0.625, 0.75, 0.5, 0.75, 0.5, 0.5, 0.625, 0.5, 0.625, 0.625, 0.5, 0.625])
me_cube_010.materials.append(mat_asteroid_mat)
me_cube_010.update()

# ---- objects
ob_light_noimp = bpy.data.objects.new('Light-noimp', light_light)
ob_camera_noimp = bpy.data.objects.new('Camera-noimp', cam_camera)
ob_cube_010_noimp = bpy.data.objects.new('Cube.010-noimp', me_cube_011)
ob_cube_noimp = bpy.data.objects.new('Cube-noimp', me_cube_001)
ob_cube_001_noimp = bpy.data.objects.new('Cube.001-noimp', me_cube_002)
ob_cube_002_noimp = bpy.data.objects.new('Cube.002-noimp', me_cube_003)
ob_cube_003_noimp = bpy.data.objects.new('Cube.003-noimp', me_cube_004)
ob_cube_004_noimp = bpy.data.objects.new('Cube.004-noimp', me_cube_005)
ob_cube_005_noimp = bpy.data.objects.new('Cube.005-noimp', me_cube_006)
ob_cube_006_noimp = bpy.data.objects.new('Cube.006-noimp', me_cube_007)
ob_cube_007_noimp = bpy.data.objects.new('Cube.007-noimp', me_cube_008)
ob_cube_008_noimp = bpy.data.objects.new('Cube.008-noimp', me_cube_009)
ob_cube_009_noimp = bpy.data.objects.new('Cube.009-noimp', me_cube_010)
ob_cube_011 = bpy.data.objects.new('Cube.011', me_cube_001)
ob_cube_012 = bpy.data.objects.new('Cube.012', me_cube_002)
ob_cube_013 = bpy.data.objects.new('Cube.013', me_cube_003)
ob_cube_014 = bpy.data.objects.new('Cube.014', me_cube_004)
ob_cube_015 = bpy.data.objects.new('Cube.015', me_cube_005)
ob_cube_016 = bpy.data.objects.new('Cube.016', me_cube_006)
ob_cube_017 = bpy.data.objects.new('Cube.017', me_cube_007)
ob_cube_018 = bpy.data.objects.new('Cube.018', me_cube_008)
ob_cube_019 = bpy.data.objects.new('Cube.019', me_cube_009)
ob_cube_020 = bpy.data.objects.new('Cube.020', me_cube_010)
ob_cube_021 = bpy.data.objects.new('Cube.021', me_cube_001)
ob_cube_022 = bpy.data.objects.new('Cube.022', me_cube_002)
ob_cube_023 = bpy.data.objects.new('Cube.023', me_cube_003)
ob_cube_024 = bpy.data.objects.new('Cube.024', me_cube_004)
ob_cube_025 = bpy.data.objects.new('Cube.025', me_cube_005)
ob_cube_026 = bpy.data.objects.new('Cube.026', me_cube_006)
ob_cube_027 = bpy.data.objects.new('Cube.027', me_cube_007)
ob_cube_028 = bpy.data.objects.new('Cube.028', me_cube_008)
ob_cube_029 = bpy.data.objects.new('Cube.029', me_cube_009)
ob_cube_030 = bpy.data.objects.new('Cube.030', me_cube_010)
ob_cube_031 = bpy.data.objects.new('Cube.031', me_cube_001)
ob_cube_032 = bpy.data.objects.new('Cube.032', me_cube_002)
ob_cube_033 = bpy.data.objects.new('Cube.033', me_cube_003)
ob_cube_034 = bpy.data.objects.new('Cube.034', me_cube_004)
ob_cube_035 = bpy.data.objects.new('Cube.035', me_cube_005)
ob_cube_036 = bpy.data.objects.new('Cube.036', me_cube_006)
ob_cube_037 = bpy.data.objects.new('Cube.037', me_cube_007)
ob_cube_038 = bpy.data.objects.new('Cube.038', me_cube_008)
ob_cube_039 = bpy.data.objects.new('Cube.039', me_cube_009)
ob_cube_040 = bpy.data.objects.new('Cube.040', me_cube_010)
ob_cube_041 = bpy.data.objects.new('Cube.041', me_cube_001)
ob_cube_042 = bpy.data.objects.new('Cube.042', me_cube_002)
ob_cube_043 = bpy.data.objects.new('Cube.043', me_cube_003)
ob_cube_044 = bpy.data.objects.new('Cube.044', me_cube_004)
ob_cube_045 = bpy.data.objects.new('Cube.045', me_cube_005)
ob_cube_046 = bpy.data.objects.new('Cube.046', me_cube_006)
ob_cube_047 = bpy.data.objects.new('Cube.047', me_cube_007)
ob_cube_048 = bpy.data.objects.new('Cube.048', me_cube_008)
ob_cube_049 = bpy.data.objects.new('Cube.049', me_cube_009)
ob_cube_050 = bpy.data.objects.new('Cube.050', me_cube_010)
ob_cube_051 = bpy.data.objects.new('Cube.051', me_cube_001)
ob_cube_052 = bpy.data.objects.new('Cube.052', me_cube_002)
ob_cube_053 = bpy.data.objects.new('Cube.053', me_cube_003)
ob_cube_054 = bpy.data.objects.new('Cube.054', me_cube_004)
ob_cube_055 = bpy.data.objects.new('Cube.055', me_cube_005)
ob_cube_056 = bpy.data.objects.new('Cube.056', me_cube_006)
ob_cube_057 = bpy.data.objects.new('Cube.057', me_cube_007)
ob_cube_058 = bpy.data.objects.new('Cube.058', me_cube_008)
ob_cube_059 = bpy.data.objects.new('Cube.059', me_cube_009)
ob_cube_060 = bpy.data.objects.new('Cube.060', me_cube_010)
ob_cube_061 = bpy.data.objects.new('Cube.061', me_cube_001)
ob_cube_062 = bpy.data.objects.new('Cube.062', me_cube_002)
ob_cube_063 = bpy.data.objects.new('Cube.063', me_cube_003)
ob_cube_064 = bpy.data.objects.new('Cube.064', me_cube_004)
ob_cube_065 = bpy.data.objects.new('Cube.065', me_cube_005)
ob_cube_066 = bpy.data.objects.new('Cube.066', me_cube_006)
ob_cube_067 = bpy.data.objects.new('Cube.067', me_cube_007)
ob_cube_068 = bpy.data.objects.new('Cube.068', me_cube_008)
ob_cube_069 = bpy.data.objects.new('Cube.069', me_cube_009)
ob_cube_070 = bpy.data.objects.new('Cube.070', me_cube_010)
ob_cube_071 = bpy.data.objects.new('Cube.071', me_cube_001)
ob_cube_072 = bpy.data.objects.new('Cube.072', me_cube_002)
ob_cube_073 = bpy.data.objects.new('Cube.073', me_cube_003)
ob_cube_074 = bpy.data.objects.new('Cube.074', me_cube_004)
ob_cube_075 = bpy.data.objects.new('Cube.075', me_cube_005)
ob_cube_076 = bpy.data.objects.new('Cube.076', me_cube_006)
ob_cube_077 = bpy.data.objects.new('Cube.077', me_cube_007)
ob_cube_078 = bpy.data.objects.new('Cube.078', me_cube_008)
ob_cube_079 = bpy.data.objects.new('Cube.079', me_cube_009)
ob_cube_080 = bpy.data.objects.new('Cube.080', me_cube_010)
ob_cube_081 = bpy.data.objects.new('Cube.081', me_cube_001)
ob_cube_082 = bpy.data.objects.new('Cube.082', me_cube_002)
ob_cube_083 = bpy.data.objects.new('Cube.083', me_cube_003)
ob_cube_084 = bpy.data.objects.new('Cube.084', me_cube_004)
ob_cube_085 = bpy.data.objects.new('Cube.085', me_cube_005)
ob_cube_086 = bpy.data.objects.new('Cube.086', me_cube_006)
ob_cube_087 = bpy.data.objects.new('Cube.087', me_cube_007)
ob_cube_088 = bpy.data.objects.new('Cube.088', me_cube_008)
ob_cube_089 = bpy.data.objects.new('Cube.089', me_cube_009)
ob_cube_090 = bpy.data.objects.new('Cube.090', me_cube_010)
ob_cube_091 = bpy.data.objects.new('Cube.091', me_cube_001)
ob_cube_092 = bpy.data.objects.new('Cube.092', me_cube_002)
ob_cube_093 = bpy.data.objects.new('Cube.093', me_cube_003)
ob_cube_094 = bpy.data.objects.new('Cube.094', me_cube_004)
ob_cube_095 = bpy.data.objects.new('Cube.095', me_cube_005)
ob_cube_096 = bpy.data.objects.new('Cube.096', me_cube_006)
ob_cube_097 = bpy.data.objects.new('Cube.097', me_cube_007)
ob_cube_098 = bpy.data.objects.new('Cube.098', me_cube_008)
ob_cube_099 = bpy.data.objects.new('Cube.099', me_cube_009)
ob_cube_100 = bpy.data.objects.new('Cube.100', me_cube_010)
ob_cube_101 = bpy.data.objects.new('Cube.101', me_cube_001)
ob_cube_102 = bpy.data.objects.new('Cube.102', me_cube_002)
ob_cube_103 = bpy.data.objects.new('Cube.103', me_cube_003)
ob_cube_104 = bpy.data.objects.new('Cube.104', me_cube_004)
ob_cube_105 = bpy.data.objects.new('Cube.105', me_cube_005)
ob_cube_106 = bpy.data.objects.new('Cube.106', me_cube_006)
ob_cube_107 = bpy.data.objects.new('Cube.107', me_cube_007)
ob_cube_108 = bpy.data.objects.new('Cube.108', me_cube_008)
ob_cube_109 = bpy.data.objects.new('Cube.109', me_cube_009)
ob_cube_110 = bpy.data.objects.new('Cube.110', me_cube_010)
ob_cube_111 = bpy.data.objects.new('Cube.111', me_cube_001)
ob_cube_112 = bpy.data.objects.new('Cube.112', me_cube_002)
ob_cube_113 = bpy.data.objects.new('Cube.113', me_cube_003)
ob_cube_114 = bpy.data.objects.new('Cube.114', me_cube_004)
ob_cube_115 = bpy.data.objects.new('Cube.115', me_cube_005)
ob_cube_116 = bpy.data.objects.new('Cube.116', me_cube_006)
ob_cube_117 = bpy.data.objects.new('Cube.117', me_cube_007)
ob_cube_118 = bpy.data.objects.new('Cube.118', me_cube_008)
ob_cube_119 = bpy.data.objects.new('Cube.119', me_cube_009)
ob_cube_120 = bpy.data.objects.new('Cube.120', me_cube_010)
ob_cube_121 = bpy.data.objects.new('Cube.121', me_cube_001)
ob_cube_122 = bpy.data.objects.new('Cube.122', me_cube_002)
ob_cube_123 = bpy.data.objects.new('Cube.123', me_cube_003)
ob_cube_124 = bpy.data.objects.new('Cube.124', me_cube_004)
ob_cube_125 = bpy.data.objects.new('Cube.125', me_cube_005)
ob_cube_126 = bpy.data.objects.new('Cube.126', me_cube_006)
ob_cube_127 = bpy.data.objects.new('Cube.127', me_cube_007)
ob_cube_128 = bpy.data.objects.new('Cube.128', me_cube_008)
ob_cube_129 = bpy.data.objects.new('Cube.129', me_cube_009)
ob_cube_130 = bpy.data.objects.new('Cube.130', me_cube_010)
ob_cube_131 = bpy.data.objects.new('Cube.131', me_cube_001)
ob_cube_132 = bpy.data.objects.new('Cube.132', me_cube_002)
ob_cube_133 = bpy.data.objects.new('Cube.133', me_cube_003)
ob_cube_134 = bpy.data.objects.new('Cube.134', me_cube_004)
ob_cube_135 = bpy.data.objects.new('Cube.135', me_cube_005)
ob_cube_136 = bpy.data.objects.new('Cube.136', me_cube_006)
ob_cube_137 = bpy.data.objects.new('Cube.137', me_cube_007)
ob_cube_138 = bpy.data.objects.new('Cube.138', me_cube_008)

# ---- transforms, parenting, visibility, modifiers, constraints
ob_light_noimp.location = (-7.915, -6.712, 11.69)
ob_light_noimp.rotation_euler = (0.6503, 0.05522, 1.866)
ob_light_noimp.lock_rotations_4d = False
ob_light_noimp.empty_display_type = 'ARROWS'
ob_light_noimp.color = (0.0, 0.0, 0.0, 0.0)
ob_light_noimp.lineart.crease_threshold = 0.0
ob_camera_noimp.location = (7.359, -6.926, 4.958)
ob_camera_noimp.rotation_euler = (1.109, 0.0, 0.8149)
ob_camera_noimp.lock_rotations_4d = False
ob_camera_noimp.empty_display_type = 'ARROWS'
ob_camera_noimp.color = (0.0, 0.0, 0.0, 0.0)
ob_camera_noimp.display_type = 'WIRE'
ob_camera_noimp.lineart.crease_threshold = 0.0
ob_cube_010_noimp.location = (-39.96, -21.39, -5.537)
ob_cube_010_noimp.scale = (23.33, 3.846, -0.9471)
_m = ob_cube_010_noimp.modifiers.new('ParticleSystem', 'PARTICLE_SYSTEM')
ob_cube_noimp.location = (0.001215, -0.01796, -0.02253)
_m = ob_cube_noimp.modifiers.new('Subdivision', 'SUBSURF')
_m.levels = 2
_m.render_levels = 4
_m = ob_cube_noimp.modifiers.new('Displace', 'DISPLACE')
_m.strength = 0.1
ob_cube_001_noimp.location = (2.214, 10.87, 4.929)
_m = ob_cube_001_noimp.modifiers.new('Subdivision', 'SUBSURF')
_m.levels = 2
_m.render_levels = 4
_m = ob_cube_001_noimp.modifiers.new('Displace', 'DISPLACE')
_m.strength = 0.2
ob_cube_002_noimp.location = (7.608, 10.91, 4.878)
_m = ob_cube_002_noimp.modifiers.new('Displace', 'DISPLACE')
_m = ob_cube_002_noimp.modifiers.new('Subdivision', 'SUBSURF')
_m.levels = 2
_m.render_levels = 4
ob_cube_003_noimp.location = (13.02, 10.94, 4.944)
_m = ob_cube_003_noimp.modifiers.new('Subdivision', 'SUBSURF')
_m.levels = 2
_m.render_levels = 4
_m = ob_cube_003_noimp.modifiers.new('Displace', 'DISPLACE')
_m.strength = 0.25
ob_cube_004_noimp.location = (18.52, 10.89, 4.923)
_m = ob_cube_004_noimp.modifiers.new('Subdivision', 'SUBSURF')
_m.levels = 2
_m.render_levels = 4
_m = ob_cube_004_noimp.modifiers.new('Displace', 'DISPLACE')
_m.strength = 0.25
ob_cube_005_noimp.location = (23.88, 10.9, 4.907)
_m = ob_cube_005_noimp.modifiers.new('Subdivision', 'SUBSURF')
_m.levels = 2
_m.render_levels = 4
_m = ob_cube_005_noimp.modifiers.new('Displace', 'DISPLACE')
_m.strength = 0.25
ob_cube_006_noimp.location = (29.28, 10.96, 4.917)
_m = ob_cube_006_noimp.modifiers.new('Subdivision', 'SUBSURF')
_m.levels = 2
_m.render_levels = 4
_m = ob_cube_006_noimp.modifiers.new('Displace', 'DISPLACE')
_m.strength = 0.25
ob_cube_007_noimp.location = (34.58, 10.98, 4.881)
_m = ob_cube_007_noimp.modifiers.new('Subdivision', 'SUBSURF')
_m.levels = 2
_m.render_levels = 4
_m = ob_cube_007_noimp.modifiers.new('Displace', 'DISPLACE')
_m.strength = 0.25
ob_cube_008_noimp.location = (40.09, 11.0, 4.905)
_m = ob_cube_008_noimp.modifiers.new('Subdivision', 'SUBSURF')
_m.levels = 2
_m.render_levels = 4
_m = ob_cube_008_noimp.modifiers.new('Displace', 'DISPLACE')
_m.strength = 0.25
ob_cube_009_noimp.location = (45.53, 10.91, 4.913)
_m = ob_cube_009_noimp.modifiers.new('Subdivision', 'SUBSURF')
_m.levels = 2
_m.render_levels = 4
_m = ob_cube_009_noimp.modifiers.new('Displace', 'DISPLACE')
_m.strength = 0.25
ob_cube_011.location = (-13.83, 0.8128, 3.13)
ob_cube_011.rotation_euler = (6.023e-08, 2.255, 1.571)
ob_cube_011.scale = (0.2823, 0.2823, 0.2823)
_m = ob_cube_011.modifiers.new('Subdivision', 'SUBSURF')
_m.levels = 2
_m.render_levels = 4
_m = ob_cube_011.modifiers.new('Displace', 'DISPLACE')
_m.strength = 0.1
ob_cube_012.location = (-20.9, 3.315, 2.768)
ob_cube_012.rotation_euler = (6.729e-07, 1.526, 1.571)
ob_cube_012.scale = (0.03165, 0.03165, 0.03165)
_m = ob_cube_012.modifiers.new('Subdivision', 'SUBSURF')
_m.levels = 2
_m.render_levels = 4
_m = ob_cube_012.modifiers.new('Displace', 'DISPLACE')
_m.strength = 0.2
ob_cube_013.location = (-9.366, 0.02447, 2.661)
ob_cube_013.rotation_euler = (-5.637e-08, 0.8802, 1.571)
ob_cube_013.scale = (0.3752, 0.3752, 0.3752)
_m = ob_cube_013.modifiers.new('Displace', 'DISPLACE')
_m = ob_cube_013.modifiers.new('Subdivision', 'SUBSURF')
_m.levels = 2
_m.render_levels = 4
ob_cube_014.location = (-13.31, 1.735, 2.796)
ob_cube_014.rotation_euler = (1.788e-07, 2.242, 1.571)
ob_cube_014.scale = (0.1152, 0.1152, 0.1152)
_m = ob_cube_014.modifiers.new('Subdivision', 'SUBSURF')
_m.levels = 2
_m.render_levels = 4
_m = ob_cube_014.modifiers.new('Displace', 'DISPLACE')
_m.strength = 0.25
ob_cube_015.location = (-8.059, -0.3845, 3.791)
ob_cube_015.rotation_euler = (-1.569e-07, -1.251, 1.571)
ob_cube_015.scale = (0.3412, 0.3412, 0.3412)
_m = ob_cube_015.modifiers.new('Subdivision', 'SUBSURF')
_m.levels = 2
_m.render_levels = 4
_m = ob_cube_015.modifiers.new('Displace', 'DISPLACE')
_m.strength = 0.25
ob_cube_016.location = (-23.29, 1.456, 2.426)
ob_cube_016.rotation_euler = (-0.0, 2.574, 1.571)
ob_cube_016.scale = (0.3941, 0.3941, 0.3941)
_m = ob_cube_016.modifiers.new('Subdivision', 'SUBSURF')
_m.levels = 2
_m.render_levels = 4
_m = ob_cube_016.modifiers.new('Displace', 'DISPLACE')
_m.strength = 0.25
ob_cube_017.location = (-4.16, 11.29, 5.105)
ob_cube_017.rotation_euler = (9.339e-09, -0.1075, -1.484)
ob_cube_017.scale = (0.1388, 0.1388, 0.1388)
_m = ob_cube_017.modifiers.new('Subdivision', 'SUBSURF')
_m.levels = 2
_m.render_levels = 4
_m = ob_cube_017.modifiers.new('Displace', 'DISPLACE')
_m.strength = 0.25
ob_cube_018.location = (7.882, 6.736, 4.354)
ob_cube_018.rotation_euler = (-8.409e-08, -0.5852, -1.484)
ob_cube_018.scale = (0.1479, 0.1479, 0.1479)
_m = ob_cube_018.modifiers.new('Subdivision', 'SUBSURF')
_m.levels = 2
_m.render_levels = 4
_m = ob_cube_018.modifiers.new('Displace', 'DISPLACE')
_m.strength = 0.25
ob_cube_019.location = (12.71, 6.432, 3.801)
ob_cube_019.rotation_euler = (4.054e-07, 1.371, -1.484)
ob_cube_019.scale = (0.1589, 0.1589, 0.1589)
_m = ob_cube_019.modifiers.new('Subdivision', 'SUBSURF')
_m.levels = 2
_m.render_levels = 4
_m = ob_cube_019.modifiers.new('Displace', 'DISPLACE')
_m.strength = 0.25
ob_cube_020.location = (10.3, 8.304, 3.285)
ob_cube_020.rotation_euler = (4.987e-08, 0.5763, -1.484)
ob_cube_020.scale = (0.3143, 0.3143, 0.3143)
_m = ob_cube_020.modifiers.new('Subdivision', 'SUBSURF')
_m.levels = 2
_m.render_levels = 4
_m = ob_cube_020.modifiers.new('Displace', 'DISPLACE')
_m.strength = 0.25
ob_cube_021.location = (-6.357, 10.36, 4.364)
ob_cube_021.rotation_euler = (3.326e-07, -1.902, -1.484)
ob_cube_021.scale = (0.394, 0.394, 0.394)
_m = ob_cube_021.modifiers.new('Subdivision', 'SUBSURF')
_m.levels = 2
_m.render_levels = 4
_m = ob_cube_021.modifiers.new('Displace', 'DISPLACE')
_m.strength = 0.1
ob_cube_022.location = (4.853, 8.405, 2.288)
ob_cube_022.rotation_euler = (-1.33e-06, -1.508, -1.484)
ob_cube_022.scale = (0.0447, 0.0447, 0.0447)
_m = ob_cube_022.modifiers.new('Subdivision', 'SUBSURF')
_m.levels = 2
_m.render_levels = 4
_m = ob_cube_022.modifiers.new('Displace', 'DISPLACE')
_m.strength = 0.2
ob_cube_023.location = (5.937, 9.888, 3.483)
ob_cube_023.rotation_euler = (-1.998e-07, 2.147, -1.484)
ob_cube_023.scale = (0.2395, 0.2395, 0.2395)
_m = ob_cube_023.modifiers.new('Displace', 'DISPLACE')
_m = ob_cube_023.modifiers.new('Subdivision', 'SUBSURF')
_m.levels = 2
_m.render_levels = 4
ob_cube_024.location = (8.952, 7.532, 3.645)
ob_cube_024.rotation_euler = (2.399e-08, 0.9251, -1.484)
ob_cube_024.scale = (0.2845, 0.2845, 0.2845)
_m = ob_cube_024.modifiers.new('Subdivision', 'SUBSURF')
_m.levels = 2
_m.render_levels = 4
_m = ob_cube_024.modifiers.new('Displace', 'DISPLACE')
_m.strength = 0.25
ob_cube_025.location = (8.218, 9.594, 3.981)
ob_cube_025.rotation_euler = (-1.009e-08, -0.2157, -1.484)
ob_cube_025.scale = (0.2989, 0.2989, 0.2989)
_m = ob_cube_025.modifiers.new('Subdivision', 'SUBSURF')
_m.levels = 2
_m.render_levels = 4
_m = ob_cube_025.modifiers.new('Displace', 'DISPLACE')
_m.strength = 0.25
ob_cube_026.location = (-4.489, 12.39, 4.048)
ob_cube_026.rotation_euler = (-1.93e-08, -0.3355, -1.484)
ob_cube_026.scale = (0.002361, 0.002361, 0.002361)
_m = ob_cube_026.modifiers.new('Subdivision', 'SUBSURF')
_m.levels = 2
_m.render_levels = 4
_m = ob_cube_026.modifiers.new('Displace', 'DISPLACE')
_m.strength = 0.25
ob_cube_027.location = (-2.706, 13.15, 5.756)
ob_cube_027.rotation_euler = (8.844e-10, -3.116, -1.484)
ob_cube_027.scale = (0.2731, 0.2731, 0.2731)
_m = ob_cube_027.modifiers.new('Subdivision', 'SUBSURF')
_m.levels = 2
_m.render_levels = 4
_m = ob_cube_027.modifiers.new('Displace', 'DISPLACE')
_m.strength = 0.25
ob_cube_028.location = (-5.435, 8.993, 4.728)
ob_cube_028.rotation_euler = (6.026e-09, -1.052, -1.484)
ob_cube_028.scale = (0.3523, 0.3523, 0.3523)
_m = ob_cube_028.modifiers.new('Subdivision', 'SUBSURF')
_m.levels = 2
_m.render_levels = 4
_m = ob_cube_028.modifiers.new('Displace', 'DISPLACE')
_m.strength = 0.25
ob_cube_029.location = (-3.691, 13.31, 3.307)
ob_cube_029.rotation_euler = (-7.648e-09, -0.295, -1.484)
ob_cube_029.scale = (0.0883, 0.0883, 0.0883)
_m = ob_cube_029.modifiers.new('Subdivision', 'SUBSURF')
_m.levels = 2
_m.render_levels = 4
_m = ob_cube_029.modifiers.new('Displace', 'DISPLACE')
_m.strength = 0.25
ob_cube_030.location = (-1.494, 7.323, 4.246)
ob_cube_030.rotation_euler = (1.347e-08, -0.8006, -1.484)
ob_cube_030.scale = (0.1721, 0.1721, 0.1721)
_m = ob_cube_030.modifiers.new('Subdivision', 'SUBSURF')
_m.levels = 2
_m.render_levels = 4
_m = ob_cube_030.modifiers.new('Displace', 'DISPLACE')
_m.strength = 0.25
ob_cube_031.location = (10.97, 6.28, 3.316)
ob_cube_031.rotation_euler = (1.289e-07, -1.068, -1.484)
ob_cube_031.scale = (0.2232, 0.2232, 0.2232)
_m = ob_cube_031.modifiers.new('Subdivision', 'SUBSURF')
_m.levels = 2
_m.render_levels = 4
_m = ob_cube_031.modifiers.new('Displace', 'DISPLACE')
_m.strength = 0.1
ob_cube_032.location = (7.678, 7.244, 2.699)
ob_cube_032.rotation_euler = (-1.681e-08, -2.833, -1.484)
ob_cube_032.scale = (0.2684, 0.2684, 0.2684)
_m = ob_cube_032.modifiers.new('Subdivision', 'SUBSURF')
_m.levels = 2
_m.render_levels = 4
_m = ob_cube_032.modifiers.new('Displace', 'DISPLACE')
_m.strength = 0.2
ob_cube_033.location = (-6.117, 10.96, 3.5)
ob_cube_033.rotation_euler = (1.345e-08, -2.034, -1.484)
ob_cube_033.scale = (0.173, 0.173, 0.173)
_m = ob_cube_033.modifiers.new('Displace', 'DISPLACE')
_m = ob_cube_033.modifiers.new('Subdivision', 'SUBSURF')
_m.levels = 2
_m.render_levels = 4
ob_cube_034.location = (-2.085, 8.278, 2.832)
ob_cube_034.rotation_euler = (-7.957e-09, 0.163, -1.484)
ob_cube_034.scale = (0.4176, 0.4176, 0.4176)
_m = ob_cube_034.modifiers.new('Subdivision', 'SUBSURF')
_m.levels = 2
_m.render_levels = 4
_m = ob_cube_034.modifiers.new('Displace', 'DISPLACE')
_m.strength = 0.25
ob_cube_035.location = (-2.918, 12.19, 2.656)
ob_cube_035.rotation_euler = (-1.259e-09, 3.109, -1.484)
ob_cube_035.scale = (0.1497, 0.1497, 0.1497)
_m = ob_cube_035.modifiers.new('Subdivision', 'SUBSURF')
_m.levels = 2
_m.render_levels = 4
_m = ob_cube_035.modifiers.new('Displace', 'DISPLACE')
_m.strength = 0.25
ob_cube_036.location = (-1.097, 10.28, 2.886)
ob_cube_036.rotation_euler = (-1.924e-07, 1.665, -1.484)
ob_cube_036.scale = (0.1175, 0.1175, 0.1175)
_m = ob_cube_036.modifiers.new('Subdivision', 'SUBSURF')
_m.levels = 2
_m.render_levels = 4
_m = ob_cube_036.modifiers.new('Displace', 'DISPLACE')
_m.strength = 0.25
ob_cube_037.location = (-2.674, 12.71, 4.888)
ob_cube_037.rotation_euler = (-2.897e-08, -0.6469, -1.484)
ob_cube_037.scale = (0.151, 0.151, 0.151)
_m = ob_cube_037.modifiers.new('Subdivision', 'SUBSURF')
_m.levels = 2
_m.render_levels = 4
_m = ob_cube_037.modifiers.new('Displace', 'DISPLACE')
_m.strength = 0.25
ob_cube_038.location = (-4.593, 10.31, 2.275)
ob_cube_038.rotation_euler = (3.966e-08, 2.324, -1.484)
ob_cube_038.scale = (0.01398, 0.01398, 0.01398)
_m = ob_cube_038.modifiers.new('Subdivision', 'SUBSURF')
_m.levels = 2
_m.render_levels = 4
_m = ob_cube_038.modifiers.new('Displace', 'DISPLACE')
_m.strength = 0.25
ob_cube_039.location = (-0.8478, 11.57, 5.105)
ob_cube_039.rotation_euler = (-3.619e-08, 1.118, -1.484)
ob_cube_039.scale = (0.06964, 0.06964, 0.06964)
_m = ob_cube_039.modifiers.new('Subdivision', 'SUBSURF')
_m.levels = 2
_m.render_levels = 4
_m = ob_cube_039.modifiers.new('Displace', 'DISPLACE')
_m.strength = 0.25
ob_cube_040.location = (6.459, -0.194, 4.141)
ob_cube_040.rotation_euler = (1.12e-07, 0.8566, -1.571)
ob_cube_040.scale = (0.2432, 0.2432, 0.2432)
_m = ob_cube_040.modifiers.new('Subdivision', 'SUBSURF')
_m.levels = 2
_m.render_levels = 4
_m = ob_cube_040.modifiers.new('Displace', 'DISPLACE')
_m.strength = 0.25
ob_cube_041.location = (8.904, -0.7896, 3.739)
ob_cube_041.rotation_euler = (-7.181e-07, -1.285, -1.571)
ob_cube_041.scale = (0.2156, 0.2156, 0.2156)
_m = ob_cube_041.modifiers.new('Subdivision', 'SUBSURF')
_m.levels = 2
_m.render_levels = 4
_m = ob_cube_041.modifiers.new('Displace', 'DISPLACE')
_m.strength = 0.1
ob_cube_042.location = (16.22, 0.9276, 3.129)
ob_cube_042.rotation_euler = (-8.346e-08, -2.098, -1.571)
ob_cube_042.scale = (0.3997, 0.3997, 0.3997)
_m = ob_cube_042.modifiers.new('Subdivision', 'SUBSURF')
_m.levels = 2
_m.render_levels = 4
_m = ob_cube_042.modifiers.new('Displace', 'DISPLACE')
_m.strength = 0.2
ob_cube_043.location = (19.21, 3.815, 3.644)
ob_cube_043.rotation_euler = (0.0, 0.7191, -1.571)
ob_cube_043.scale = (0.04522, 0.04522, 0.04522)
_m = ob_cube_043.modifiers.new('Displace', 'DISPLACE')
_m = ob_cube_043.modifiers.new('Subdivision', 'SUBSURF')
_m.levels = 2
_m.render_levels = 4
ob_cube_044.location = (17.72, 1.4, 2.38)
ob_cube_044.rotation_euler = (-1.192e-08, 3.063, -1.571)
ob_cube_044.scale = (0.1251, 0.1251, 0.1251)
_m = ob_cube_044.modifiers.new('Subdivision', 'SUBSURF')
_m.levels = 2
_m.render_levels = 4
_m = ob_cube_044.modifiers.new('Displace', 'DISPLACE')
_m.strength = 0.25
ob_cube_045.location = (16.6, 2.546, 3.191)
ob_cube_045.rotation_euler = (9.325e-08, 0.7303, -1.571)
ob_cube_045.scale = (0.1335, 0.1335, 0.1335)
_m = ob_cube_045.modifiers.new('Subdivision', 'SUBSURF')
_m.levels = 2
_m.render_levels = 4
_m = ob_cube_045.modifiers.new('Displace', 'DISPLACE')
_m.strength = 0.25
ob_cube_046.location = (7.913, 0.3863, 3.464)
ob_cube_046.rotation_euler = (2.855e-09, -3.074, -1.571)
ob_cube_046.scale = (0.3282, 0.3282, 0.3282)
_m = ob_cube_046.modifiers.new('Subdivision', 'SUBSURF')
_m.levels = 2
_m.render_levels = 4
_m = ob_cube_046.modifiers.new('Displace', 'DISPLACE')
_m.strength = 0.25
ob_cube_047.location = (4.006, 2.14, 3.553)
ob_cube_047.rotation_euler = (1.364e-06, 1.593, -1.571)
ob_cube_047.scale = (0.1837, 0.1837, 0.1837)
_m = ob_cube_047.modifiers.new('Subdivision', 'SUBSURF')
_m.levels = 2
_m.render_levels = 4
_m = ob_cube_047.modifiers.new('Displace', 'DISPLACE')
_m.strength = 0.25
ob_cube_048.location = (18.34, 5.358, 3.372)
ob_cube_048.rotation_euler = (1.603e-08, 2.485, -1.571)
ob_cube_048.scale = (0.1307, 0.1307, 0.1307)
_m = ob_cube_048.modifiers.new('Subdivision', 'SUBSURF')
_m.levels = 2
_m.render_levels = 4
_m = ob_cube_048.modifiers.new('Displace', 'DISPLACE')
_m.strength = 0.25
ob_cube_049.location = (15.17, 5.852, 4.209)
ob_cube_049.rotation_euler = (-5.3e-09, 3.016, -1.571)
ob_cube_049.scale = (0.1661, 0.1661, 0.1661)
_m = ob_cube_049.modifiers.new('Subdivision', 'SUBSURF')
_m.levels = 2
_m.render_levels = 4
_m = ob_cube_049.modifiers.new('Displace', 'DISPLACE')
_m.strength = 0.25
ob_cube_050.location = (2.879, 2.62, 3.997)
ob_cube_050.rotation_euler = (-8.941e-08, 1.975, -1.571)
ob_cube_050.scale = (0.1848, 0.1848, 0.1848)
_m = ob_cube_050.modifiers.new('Subdivision', 'SUBSURF')
_m.levels = 2
_m.render_levels = 4
_m = ob_cube_050.modifiers.new('Displace', 'DISPLACE')
_m.strength = 0.25
ob_cube_051.location = (7.666, 6.058, 2.975)
ob_cube_051.rotation_euler = (1.297e-06, 1.503, -1.571)
ob_cube_051.scale = (0.3084, 0.3084, 0.3084)
_m = ob_cube_051.modifiers.new('Subdivision', 'SUBSURF')
_m.levels = 2
_m.render_levels = 4
_m = ob_cube_051.modifiers.new('Displace', 'DISPLACE')
_m.strength = 0.1
ob_cube_052.location = (-3.065, 3.997, 2.673)
ob_cube_052.rotation_euler = (8.294e-08, -2.143, 2.224)
ob_cube_052.scale = (0.2524, 0.2524, 0.2524)
_m = ob_cube_052.modifiers.new('Subdivision', 'SUBSURF')
_m.levels = 2
_m.render_levels = 4
_m = ob_cube_052.modifiers.new('Displace', 'DISPLACE')
_m.strength = 0.2
ob_cube_053.location = (0.7566, 2.658, 3.912)
ob_cube_053.rotation_euler = (1.275e-07, -2.017, 2.224)
ob_cube_053.scale = (0.09859, 0.09859, 0.09859)
_m = ob_cube_053.modifiers.new('Displace', 'DISPLACE')
_m = ob_cube_053.modifiers.new('Subdivision', 'SUBSURF')
_m.levels = 2
_m.render_levels = 4
ob_cube_054.location = (-2.204, 2.904, 4.961)
ob_cube_054.rotation_euler = (-2.42e-08, -0.8951, 2.224)
ob_cube_054.scale = (0.3323, 0.3323, 0.3323)
_m = ob_cube_054.modifiers.new('Subdivision', 'SUBSURF')
_m.levels = 2
_m.render_levels = 4
_m = ob_cube_054.modifiers.new('Displace', 'DISPLACE')
_m.strength = 0.25
ob_cube_055.location = (-15.39, 2.683, 3.64)
ob_cube_055.rotation_euler = (8.767e-08, -2.305, 2.224)
ob_cube_055.scale = (0.4334, 0.4334, 0.4334)
_m = ob_cube_055.modifiers.new('Subdivision', 'SUBSURF')
_m.levels = 2
_m.render_levels = 4
_m = ob_cube_055.modifiers.new('Displace', 'DISPLACE')
_m.strength = 0.25
ob_cube_056.location = (-10.93, -0.0007894, 4.518)
ob_cube_056.rotation_euler = (1.613e-08, 2.003, 2.224)
ob_cube_056.scale = (0.1553, 0.1553, 0.1553)
_m = ob_cube_056.modifiers.new('Subdivision', 'SUBSURF')
_m.levels = 2
_m.render_levels = 4
_m = ob_cube_056.modifiers.new('Displace', 'DISPLACE')
_m.strength = 0.25
ob_cube_057.location = (-15.72, 4.345, 4.09)
ob_cube_057.rotation_euler = (3.142, 0.1547, -0.9178)
ob_cube_057.scale = (0.3873, 0.3873, 0.3873)
_m = ob_cube_057.modifiers.new('Subdivision', 'SUBSURF')
_m.levels = 2
_m.render_levels = 4
_m = ob_cube_057.modifiers.new('Displace', 'DISPLACE')
_m.strength = 0.25
ob_cube_058.location = (-12.59, 2.581, 4.209)
ob_cube_058.rotation_euler = (-9.602e-09, -0.7407, 2.224)
ob_cube_058.scale = (0.03168, 0.03168, 0.03168)
_m = ob_cube_058.modifiers.new('Subdivision', 'SUBSURF')
_m.levels = 2
_m.render_levels = 4
_m = ob_cube_058.modifiers.new('Displace', 'DISPLACE')
_m.strength = 0.25
ob_cube_059.location = (-16.65, 4.635, 2.796)
ob_cube_059.rotation_euler = (5.157e-08, 2.256, 2.224)
ob_cube_059.scale = (0.05002, 0.05002, 0.05002)
_m = ob_cube_059.modifiers.new('Subdivision', 'SUBSURF')
_m.levels = 2
_m.render_levels = 4
_m = ob_cube_059.modifiers.new('Displace', 'DISPLACE')
_m.strength = 0.25
ob_cube_060.location = (-17.34, -0.3745, 4.679)
ob_cube_060.rotation_euler = (-6.603e-08, 2.093, 2.224)
ob_cube_060.scale = (0.2, 0.2, 0.2)
_m = ob_cube_060.modifiers.new('Subdivision', 'SUBSURF')
_m.levels = 2
_m.render_levels = 4
_m = ob_cube_060.modifiers.new('Displace', 'DISPLACE')
_m.strength = 0.25
ob_cube_061.location = (-4.184, 9.129, 5.642)
ob_cube_061.rotation_euler = (-0.02295, 3.068, -1.572)
ob_cube_061.scale = (0.2569, 0.2569, 0.2569)
_m = ob_cube_061.modifiers.new('Subdivision', 'SUBSURF')
_m.levels = 2
_m.render_levels = 4
_m = ob_cube_061.modifiers.new('Displace', 'DISPLACE')
_m.strength = 0.1
ob_cube_062.location = (-3.475, 0.06686, 5.813)
ob_cube_062.rotation_euler = (-0.02969, -2.451, -1.552)
ob_cube_062.scale = (0.05965, 0.05965, 0.05965)
_m = ob_cube_062.modifiers.new('Subdivision', 'SUBSURF')
_m.levels = 2
_m.render_levels = 4
_m = ob_cube_062.modifiers.new('Displace', 'DISPLACE')
_m.strength = 0.2
ob_cube_063.location = (0.04959, -1.069, 5.425)
ob_cube_063.rotation_euler = (-0.03418, -2.305, -1.545)
ob_cube_063.scale = (0.3355, 0.3355, 0.3355)
_m = ob_cube_063.modifiers.new('Displace', 'DISPLACE')
_m = ob_cube_063.modifiers.new('Subdivision', 'SUBSURF')
_m.levels = 2
_m.render_levels = 4
ob_cube_064.location = (7.365, 1.598, 4.881)
ob_cube_064.rotation_euler = (0.03944, -0.9516, -1.603)
ob_cube_064.scale = (0.05886, 0.05886, 0.05886)
_m = ob_cube_064.modifiers.new('Subdivision', 'SUBSURF')
_m.levels = 2
_m.render_levels = 4
_m = ob_cube_064.modifiers.new('Displace', 'DISPLACE')
_m.strength = 0.25
ob_cube_065.location = (-6.715, 7.046, 5.16)
ob_cube_065.rotation_euler = (0.02793, -0.6106, -1.587)
ob_cube_065.scale = (0.3253, 0.3253, 0.3253)
_m = ob_cube_065.modifiers.new('Subdivision', 'SUBSURF')
_m.levels = 2
_m.render_levels = 4
_m = ob_cube_065.modifiers.new('Displace', 'DISPLACE')
_m.strength = 0.25
ob_cube_066.location = (10.51, 1.472, 4.08)
ob_cube_066.rotation_euler = (-0.02454, -2.773, -1.562)
ob_cube_066.scale = (0.4385, 0.4385, 0.4385)
_m = ob_cube_066.modifiers.new('Subdivision', 'SUBSURF')
_m.levels = 2
_m.render_levels = 4
_m = ob_cube_066.modifiers.new('Displace', 'DISPLACE')
_m.strength = 0.25
ob_cube_067.location = (6.736, 4.019, 4.94)
ob_cube_067.rotation_euler = (0.2551, -1.48, -1.825)
ob_cube_067.scale = (0.376, 0.376, 0.376)
_m = ob_cube_067.modifiers.new('Subdivision', 'SUBSURF')
_m.levels = 2
_m.render_levels = 4
_m = ob_cube_067.modifiers.new('Displace', 'DISPLACE')
_m.strength = 0.25
ob_cube_068.location = (1.894, 0.9128, 5.146)
ob_cube_068.rotation_euler = (0.02996, 0.7016, -1.551)
ob_cube_068.scale = (0.3388, 0.3388, 0.3388)
_m = ob_cube_068.modifiers.new('Subdivision', 'SUBSURF')
_m.levels = 2
_m.render_levels = 4
_m = ob_cube_068.modifiers.new('Displace', 'DISPLACE')
_m.strength = 0.25
ob_cube_069.location = (3.811, 3.937, 5.294)
ob_cube_069.rotation_euler = (0.02326, -0.1789, -1.575)
ob_cube_069.scale = (0.4117, 0.4117, 0.4117)
_m = ob_cube_069.modifiers.new('Subdivision', 'SUBSURF')
_m.levels = 2
_m.render_levels = 4
_m = ob_cube_069.modifiers.new('Displace', 'DISPLACE')
_m.strength = 0.25
ob_cube_070.location = (-4.659, 8.799, 4.889)
ob_cube_070.rotation_euler = (-0.04057, 2.17, -1.604)
ob_cube_070.scale = (0.004773, 0.004773, 0.004773)
_m = ob_cube_070.modifiers.new('Subdivision', 'SUBSURF')
_m.levels = 2
_m.render_levels = 4
_m = ob_cube_070.modifiers.new('Displace', 'DISPLACE')
_m.strength = 0.25
ob_cube_071.location = (-3.796, 12.55, 5.885)
ob_cube_071.rotation_euler = (-0.04406, 2.117, -1.608)
ob_cube_071.scale = (0.2601, 0.2601, 0.2601)
_m = ob_cube_071.modifiers.new('Subdivision', 'SUBSURF')
_m.levels = 2
_m.render_levels = 4
_m = ob_cube_071.modifiers.new('Displace', 'DISPLACE')
_m.strength = 0.1
ob_cube_072.location = (-4.941, 5.538, 5.611)
ob_cube_072.rotation_euler = (0.03045, -0.7202, -1.591)
ob_cube_072.scale = (0.2512, 0.2512, 0.2512)
_m = ob_cube_072.modifiers.new('Subdivision', 'SUBSURF')
_m.levels = 2
_m.render_levels = 4
_m = ob_cube_072.modifiers.new('Displace', 'DISPLACE')
_m.strength = 0.2
ob_cube_073.location = (2.108, 8.402, 4.581)
ob_cube_073.rotation_euler = (-0.06274, 1.944, -1.629)
ob_cube_073.scale = (0.1727, 0.1727, 0.1727)
_m = ob_cube_073.modifiers.new('Displace', 'DISPLACE')
_m = ob_cube_073.modifiers.new('Subdivision', 'SUBSURF')
_m.levels = 2
_m.render_levels = 4
ob_cube_074.location = (-4.097, 2.154, 5.495)
ob_cube_074.rotation_euler = (-0.04464, -2.109, -1.532)
ob_cube_074.scale = (0.2714, 0.2714, 0.2714)
_m = ob_cube_074.modifiers.new('Subdivision', 'SUBSURF')
_m.levels = 2
_m.render_levels = 4
_m = ob_cube_074.modifiers.new('Displace', 'DISPLACE')
_m.strength = 0.25
ob_cube_075.location = (2.533, -0.9394, 4.937)
ob_cube_075.rotation_euler = (0.4363, -1.517, -2.007)
ob_cube_075.scale = (0.4097, 0.4097, 0.4097)
_m = ob_cube_075.modifiers.new('Subdivision', 'SUBSURF')
_m.levels = 2
_m.render_levels = 4
_m = ob_cube_075.modifiers.new('Displace', 'DISPLACE')
_m.strength = 0.25
ob_cube_076.location = (8.061, 0.4837, 4.36)
ob_cube_076.rotation_euler = (0.02387, 0.2878, -1.564)
ob_cube_076.scale = (0.3408, 0.3408, 0.3408)
_m = ob_cube_076.modifiers.new('Subdivision', 'SUBSURF')
_m.levels = 2
_m.render_levels = 4
_m = ob_cube_076.modifiers.new('Displace', 'DISPLACE')
_m.strength = 0.25
ob_cube_077.location = (-8.352, 6.414, 4.523)
ob_cube_077.rotation_euler = (-0.02465, -2.761, -1.562)
ob_cube_077.scale = (0.1619, 0.1619, 0.1619)
_m = ob_cube_077.modifiers.new('Subdivision', 'SUBSURF')
_m.levels = 2
_m.render_levels = 4
_m = ob_cube_077.modifiers.new('Displace', 'DISPLACE')
_m.strength = 0.25
ob_cube_078.location = (-13.38, 2.395, 3.246)
ob_cube_078.rotation_euler = (-0.118, -0.145, 1.588)
ob_cube_078.scale = (0.392, 0.392, 0.392)
_m = ob_cube_078.modifiers.new('Subdivision', 'SUBSURF')
_m.levels = 2
_m.render_levels = 4
_m = ob_cube_078.modifiers.new('Displace', 'DISPLACE')
_m.strength = 0.25
ob_cube_079.location = (-15.96, 6.018, 3.116)
ob_cube_079.rotation_euler = (-0.1454, 0.6377, 1.484)
ob_cube_079.scale = (0.4035, 0.4035, 0.4035)
_m = ob_cube_079.modifiers.new('Subdivision', 'SUBSURF')
_m.levels = 2
_m.render_levels = 4
_m = ob_cube_079.modifiers.new('Displace', 'DISPLACE')
_m.strength = 0.25
ob_cube_080.location = (-15.0, 4.342, 3.01)
ob_cube_080.rotation_euler = (-0.3933, -1.262, 1.947)
ob_cube_080.scale = (0.00515, 0.00515, 0.00515)
_m = ob_cube_080.modifiers.new('Subdivision', 'SUBSURF')
_m.levels = 2
_m.render_levels = 4
_m = ob_cube_080.modifiers.new('Displace', 'DISPLACE')
_m.strength = 0.25
ob_cube_081.location = (-6.099, 10.48, 2.441)
ob_cube_081.rotation_euler = (-0.1259, -0.3841, 1.618)
ob_cube_081.scale = (0.3916, 0.3916, 0.3916)
_m = ob_cube_081.modifiers.new('Subdivision', 'SUBSURF')
_m.levels = 2
_m.render_levels = 4
_m = ob_cube_081.modifiers.new('Displace', 'DISPLACE')
_m.strength = 0.1
ob_cube_082.location = (-15.37, 3.849, 3.566)
ob_cube_082.rotation_euler = (-0.1541, 0.7095, 1.47)
ob_cube_082.scale = (0.3814, 0.3814, 0.3814)
_m = ob_cube_082.modifiers.new('Subdivision', 'SUBSURF')
_m.levels = 2
_m.render_levels = 4
_m = ob_cube_082.modifiers.new('Displace', 'DISPLACE')
_m.strength = 0.2
ob_cube_083.location = (-3.491, 9.129, 2.393)
ob_cube_083.rotation_euler = (0.1216, -2.858, 1.537)
ob_cube_083.scale = (0.2867, 0.2867, 0.2867)
_m = ob_cube_083.modifiers.new('Displace', 'DISPLACE')
_m = ob_cube_083.modifiers.new('Subdivision', 'SUBSURF')
_m.levels = 2
_m.render_levels = 4
ob_cube_084.location = (10.76, -0.1229, 3.202)
ob_cube_084.rotation_euler = (-0.2061, 0.9687, -1.741)
ob_cube_084.scale = (0.2628, 0.2628, 0.2628)
_m = ob_cube_084.modifiers.new('Subdivision', 'SUBSURF')
_m.levels = 2
_m.render_levels = 4
_m = ob_cube_084.modifiers.new('Displace', 'DISPLACE')
_m.strength = 0.25
ob_cube_085.location = (7.603, -0.8088, 2.925)
ob_cube_085.rotation_euler = (-0.157, -0.7364, -1.465)
ob_cube_085.scale = (0.4141, 0.4141, 0.4141)
_m = ob_cube_085.modifiers.new('Subdivision', 'SUBSURF')
_m.levels = 2
_m.render_levels = 4
_m = ob_cube_085.modifiers.new('Displace', 'DISPLACE')
_m.strength = 0.25
ob_cube_086.location = (4.337, 1.776, 2.325)
ob_cube_086.rotation_euler = (-0.1189, -0.2169, -1.545)
ob_cube_086.scale = (0.3238, 0.3238, 0.3238)
_m = ob_cube_086.modifiers.new('Subdivision', 'SUBSURF')
_m.levels = 2
_m.render_levels = 4
_m = ob_cube_086.modifiers.new('Displace', 'DISPLACE')
_m.strength = 0.25
ob_cube_087.location = (12.19, 5.157, 2.238)
ob_cube_087.rotation_euler = (0.1755, 2.297, -1.439)
ob_cube_087.scale = (0.1709, 0.1709, 0.1709)
_m = ob_cube_087.modifiers.new('Subdivision', 'SUBSURF')
_m.levels = 2
_m.render_levels = 4
_m = ob_cube_087.modifiers.new('Displace', 'DISPLACE')
_m.strength = 0.25
ob_cube_088.location = (-4.002, 3.346, 2.095)
ob_cube_088.rotation_euler = (0.1321, 2.646, -1.508)
ob_cube_088.scale = (0.2325, 0.2325, 0.2325)
_m = ob_cube_088.modifiers.new('Subdivision', 'SUBSURF')
_m.levels = 2
_m.render_levels = 4
_m = ob_cube_088.modifiers.new('Displace', 'DISPLACE')
_m.strength = 0.25
ob_cube_089.location = (5.283, 4.305, 2.316)
ob_cube_089.rotation_euler = (-0.219, 1.008, -1.757)
ob_cube_089.scale = (0.06805, 0.06805, 0.06805)
_m = ob_cube_089.modifiers.new('Subdivision', 'SUBSURF')
_m.levels = 2
_m.render_levels = 4
_m = ob_cube_089.modifiers.new('Displace', 'DISPLACE')
_m.strength = 0.25
ob_cube_090.location = (3.924, 0.8059, 2.912)
ob_cube_090.rotation_euler = (-0.206, -0.9684, -1.4)
ob_cube_090.scale = (0.07178, 0.07178, 0.07178)
_m = ob_cube_090.modifiers.new('Subdivision', 'SUBSURF')
_m.levels = 2
_m.render_levels = 4
_m = ob_cube_090.modifiers.new('Displace', 'DISPLACE')
_m.strength = 0.25
ob_cube_091.location = (2.813, 3.146, 3.184)
ob_cube_091.rotation_euler = (-0.1194, 0.235, -1.599)
ob_cube_091.scale = (0.2704, 0.2704, 0.2704)
_m = ob_cube_091.modifiers.new('Subdivision', 'SUBSURF')
_m.levels = 2
_m.render_levels = 4
_m = ob_cube_091.modifiers.new('Displace', 'DISPLACE')
_m.strength = 0.1
ob_cube_092.location = (8.386, 8.125, 2.244)
ob_cube_092.rotation_euler = (0.1199, 2.891, -1.541)
ob_cube_092.scale = (0.08389, 0.08389, 0.08389)
_m = ob_cube_092.modifiers.new('Subdivision', 'SUBSURF')
_m.levels = 2
_m.render_levels = 4
_m = ob_cube_092.modifiers.new('Displace', 'DISPLACE')
_m.strength = 0.2
ob_cube_093.location = (16.71, 5.885, 2.618)
ob_cube_093.rotation_euler = (0.1344, -2.615, -1.639)
ob_cube_093.scale = (0.3677, 0.3677, 0.3677)
_m = ob_cube_093.modifiers.new('Displace', 'DISPLACE')
_m = ob_cube_093.modifiers.new('Subdivision', 'SUBSURF')
_m.levels = 2
_m.render_levels = 4
ob_cube_094.location = (7.069, 3.011, 3.401)
ob_cube_094.rotation_euler = (-0.1545, -0.7182, -1.469)
ob_cube_094.scale = (0.3266, 0.3266, 0.3266)
_m = ob_cube_094.modifiers.new('Subdivision', 'SUBSURF')
_m.levels = 2
_m.render_levels = 4
_m = ob_cube_094.modifiers.new('Displace', 'DISPLACE')
_m.strength = 0.25
ob_cube_095.location = (-9.598, -1.086, 4.571)
ob_cube_095.rotation_euler = (0.02571, -0.463, 1.559)
ob_cube_095.scale = (0.1998, 0.1998, 0.1998)
_m = ob_cube_095.modifiers.new('Subdivision', 'SUBSURF')
_m.levels = 2
_m.render_levels = 4
_m = ob_cube_095.modifiers.new('Displace', 'DISPLACE')
_m.strength = 0.25
ob_cube_096.location = (-2.336, 8.261, 5.463)
ob_cube_096.rotation_euler = (0.02301, -0.02755, 1.57)
ob_cube_096.scale = (0.4133, 0.4133, 0.4133)
_m = ob_cube_096.modifiers.new('Subdivision', 'SUBSURF')
_m.levels = 2
_m.render_levels = 4
_m = ob_cube_096.modifiers.new('Displace', 'DISPLACE')
_m.strength = 0.25
ob_cube_097.location = (-5.026, 9.271, 4.813)
ob_cube_097.rotation_euler = (-0.0446, -2.113, 1.609)
ob_cube_097.scale = (0.01022, 0.01022, 0.01022)
_m = ob_cube_097.modifiers.new('Subdivision', 'SUBSURF')
_m.levels = 2
_m.render_levels = 4
_m = ob_cube_097.modifiers.new('Displace', 'DISPLACE')
_m.strength = 0.25
ob_cube_098.location = (-6.087, 5.785, 4.132)
ob_cube_098.rotation_euler = (0.03107, 0.7374, 1.592)
ob_cube_098.scale = (0.395, 0.395, 0.395)
_m = ob_cube_098.modifiers.new('Subdivision', 'SUBSURF')
_m.levels = 2
_m.render_levels = 4
_m = ob_cube_098.modifiers.new('Displace', 'DISPLACE')
_m.strength = 0.25
ob_cube_099.location = (-6.785, 1.433, 4.688)
ob_cube_099.rotation_euler = (-0.08598, 1.842, 1.488)
ob_cube_099.scale = (0.08994, 0.08994, 0.08994)
_m = ob_cube_099.modifiers.new('Subdivision', 'SUBSURF')
_m.levels = 2
_m.render_levels = 4
_m = ob_cube_099.modifiers.new('Displace', 'DISPLACE')
_m.strength = 0.25
ob_cube_100.location = (-16.22, 4.213, 4.481)
ob_cube_100.rotation_euler = (-0.02857, -2.506, 1.588)
ob_cube_100.scale = (0.02709, 0.02709, 0.02709)
_m = ob_cube_100.modifiers.new('Subdivision', 'SUBSURF')
_m.levels = 2
_m.render_levels = 4
_m = ob_cube_100.modifiers.new('Displace', 'DISPLACE')
_m.strength = 0.25
ob_cube_101.location = (-6.831, 0.2269, 4.141)
ob_cube_101.rotation_euler = (-0.2305, -1.672, 1.8)
ob_cube_101.scale = (0.3899, 0.3899, 0.3899)
_m = ob_cube_101.modifiers.new('Subdivision', 'SUBSURF')
_m.levels = 2
_m.render_levels = 4
_m = ob_cube_101.modifiers.new('Displace', 'DISPLACE')
_m.strength = 0.1
ob_cube_102.location = (-9.263, 2.363, 4.354)
ob_cube_102.rotation_euler = (-0.02611, 2.648, 1.558)
ob_cube_102.scale = (0.2, 0.2, 0.2)
_m = ob_cube_102.modifiers.new('Subdivision', 'SUBSURF')
_m.levels = 2
_m.render_levels = 4
_m = ob_cube_102.modifiers.new('Displace', 'DISPLACE')
_m.strength = 0.2
ob_cube_103.location = (-2.789, -0.3718, 5.368)
ob_cube_103.rotation_euler = (-0.03073, -2.417, 1.591)
ob_cube_103.scale = (0.3715, 0.3715, 0.3715)
_m = ob_cube_103.modifiers.new('Displace', 'DISPLACE')
_m = ob_cube_103.modifiers.new('Subdivision', 'SUBSURF')
_m.levels = 2
_m.render_levels = 4
ob_cube_104.location = (-22.18, 1.592, 4.22)
ob_cube_104.rotation_euler = (0.03713, 0.9028, 1.6)
ob_cube_104.scale = (0.052, 0.052, 0.052)
_m = ob_cube_104.modifiers.new('Subdivision', 'SUBSURF')
_m.levels = 2
_m.render_levels = 4
_m = ob_cube_104.modifiers.new('Displace', 'DISPLACE')
_m.strength = 0.25
ob_cube_105.location = (-3.622, 1.723, 5.642)
ob_cube_105.rotation_euler = (-0.02317, -3.019, 1.574)
ob_cube_105.scale = (0.01529, 0.01529, 0.01529)
_m = ob_cube_105.modifiers.new('Subdivision', 'SUBSURF')
_m.levels = 2
_m.render_levels = 4
_m = ob_cube_105.modifiers.new('Displace', 'DISPLACE')
_m.strength = 0.25
ob_cube_106.location = (-4.322, 11.24, 5.813)
ob_cube_106.rotation_euler = (0.04916, -1.084, 1.527)
ob_cube_106.scale = (0.2797, 0.2797, 0.2797)
_m = ob_cube_106.modifiers.new('Subdivision', 'SUBSURF')
_m.levels = 2
_m.render_levels = 4
_m = ob_cube_106.modifiers.new('Displace', 'DISPLACE')
_m.strength = 0.25
ob_cube_107.location = (-8.203, 11.0, 5.432)
ob_cube_107.rotation_euler = (0.02537, -0.4356, 1.56)
ob_cube_107.scale = (0.255, 0.255, 0.255)
_m = ob_cube_107.modifiers.new('Subdivision', 'SUBSURF')
_m.levels = 2
_m.render_levels = 4
_m = ob_cube_107.modifiers.new('Displace', 'DISPLACE')
_m.strength = 0.25
ob_cube_108.location = (-15.23, 6.246, 4.881)
ob_cube_108.rotation_euler = (0.07032, 1.237, 1.637)
ob_cube_108.scale = (0.3686, 0.3686, 0.3686)
_m = ob_cube_108.modifiers.new('Subdivision', 'SUBSURF')
_m.levels = 2
_m.render_levels = 4
_m = ob_cube_108.modifiers.new('Displace', 'DISPLACE')
_m.strength = 0.25
ob_cube_109.location = (-1.113, 2.561, 5.159)
ob_cube_109.rotation_euler = (-0.03103, -2.406, 1.592)
ob_cube_109.scale = (0.06851, 0.06851, 0.06851)
_m = ob_cube_109.modifiers.new('Subdivision', 'SUBSURF')
_m.levels = 2
_m.render_levels = 4
_m = ob_cube_109.modifiers.new('Displace', 'DISPLACE')
_m.strength = 0.25
ob_cube_110.location = (-18.42, 3.811, 4.079)
ob_cube_110.rotation_euler = (-0.02386, 2.872, 1.564)
ob_cube_110.scale = (0.4234, 0.4234, 0.4234)
_m = ob_cube_110.modifiers.new('Subdivision', 'SUBSURF')
_m.levels = 2
_m.render_levels = 4
_m = ob_cube_110.modifiers.new('Displace', 'DISPLACE')
_m.strength = 0.25
ob_cube_111.location = (6.719, -0.9474, 3.484)
ob_cube_111.rotation_euler = (-5.455e-08, -0.6055, -2.221)
ob_cube_111.scale = (0.2377, 0.2377, 0.2377)
_m = ob_cube_111.modifiers.new('Subdivision', 'SUBSURF')
_m.levels = 2
_m.render_levels = 4
_m = ob_cube_111.modifiers.new('Displace', 'DISPLACE')
_m.strength = 0.1
ob_cube_112.location = (-0.8787, -0.3719, 4.156)
ob_cube_112.rotation_euler = (-3.275e-07, 1.921, -2.221)
ob_cube_112.scale = (0.1829, 0.1829, 0.1829)
_m = ob_cube_112.modifiers.new('Subdivision', 'SUBSURF')
_m.levels = 2
_m.render_levels = 4
_m = ob_cube_112.modifiers.new('Displace', 'DISPLACE')
_m.strength = 0.2
ob_cube_113.location = (6.117, -1.467, 4.092)
ob_cube_113.rotation_euler = (-1.12e-07, -1.719, -2.221)
ob_cube_113.scale = (0.05071, 0.05071, 0.05071)
_m = ob_cube_113.modifiers.new('Displace', 'DISPLACE')
_m = ob_cube_113.modifiers.new('Subdivision', 'SUBSURF')
_m.levels = 2
_m.render_levels = 4
ob_cube_114.location = (7.801, 5.009, 3.472)
ob_cube_114.rotation_euler = (8.322e-08, -2.059, -2.221)
ob_cube_114.scale = (0.2524, 0.2524, 0.2524)
_m = ob_cube_114.modifiers.new('Subdivision', 'SUBSURF')
_m.levels = 2
_m.render_levels = 4
_m = ob_cube_114.modifiers.new('Displace', 'DISPLACE')
_m.strength = 0.25
ob_cube_115.location = (15.36, 0.4442, 4.324)
ob_cube_115.rotation_euler = (-3.058e-09, -1.203, -2.221)
ob_cube_115.scale = (0.2219, 0.2219, 0.2219)
_m = ob_cube_115.modifiers.new('Subdivision', 'SUBSURF')
_m.levels = 2
_m.render_levels = 4
_m = ob_cube_115.modifiers.new('Displace', 'DISPLACE')
_m.strength = 0.25
ob_cube_116.location = (-0.3741, 4.629, 4.702)
ob_cube_116.rotation_euler = (4.225e-09, 0.1707, -2.221)
ob_cube_116.scale = (0.3679, 0.3679, 0.3679)
_m = ob_cube_116.modifiers.new('Subdivision', 'SUBSURF')
_m.levels = 2
_m.render_levels = 4
_m = ob_cube_116.modifiers.new('Displace', 'DISPLACE')
_m.strength = 0.25
ob_cube_117.location = (13.15, 2.627, 2.997)
ob_cube_117.rotation_euler = (5.618e-08, -1.268, -2.221)
ob_cube_117.scale = (0.1683, 0.1683, 0.1683)
_m = ob_cube_117.modifiers.new('Subdivision', 'SUBSURF')
_m.levels = 2
_m.render_levels = 4
_m = ob_cube_117.modifiers.new('Displace', 'DISPLACE')
_m.strength = 0.25
ob_cube_118.location = (-2.948, 2.587, 4.83)
ob_cube_118.rotation_euler = (-7.047e-09, -2.221, -2.221)
ob_cube_118.scale = (0.09108, 0.09108, 0.09108)
_m = ob_cube_118.modifiers.new('Subdivision', 'SUBSURF')
_m.levels = 2
_m.render_levels = 4
_m = ob_cube_118.modifiers.new('Displace', 'DISPLACE')
_m.strength = 0.25
ob_cube_119.location = (-4.686, -0.3115, 3.898)
ob_cube_119.rotation_euler = (1.779e-10, 0.5471, -2.221)
ob_cube_119.scale = (0.3955, 0.3955, 0.3955)
_m = ob_cube_119.modifiers.new('Subdivision', 'SUBSURF')
_m.levels = 2
_m.render_levels = 4
_m = ob_cube_119.modifiers.new('Displace', 'DISPLACE')
_m.strength = 0.25
ob_cube_120.location = (-1.935, 0.08026, 2.668)
ob_cube_120.rotation_euler = (-1.515e-08, -0.5999, -2.221)
ob_cube_120.scale = (0.3369, 0.3369, 0.3369)
_m = ob_cube_120.modifiers.new('Subdivision', 'SUBSURF')
_m.levels = 2
_m.render_levels = 4
_m = ob_cube_120.modifiers.new('Displace', 'DISPLACE')
_m.strength = 0.25
ob_cube_121.location = (-1.304, 6.697, 3.28)
ob_cube_121.rotation_euler = (-2.099e-08, 2.78, 1.484)
ob_cube_121.scale = (0.03456, 0.03456, 0.03456)
_m = ob_cube_121.modifiers.new('Subdivision', 'SUBSURF')
_m.levels = 2
_m.render_levels = 4
_m = ob_cube_121.modifiers.new('Displace', 'DISPLACE')
_m.strength = 0.1
ob_cube_122.location = (-4.866, 10.05, 2.839)
ob_cube_122.rotation_euler = (-4.746e-08, -0.9193, 1.484)
ob_cube_122.scale = (0.3892, 0.3892, 0.3892)
_m = ob_cube_122.modifiers.new('Subdivision', 'SUBSURF')
_m.levels = 2
_m.render_levels = 4
_m = ob_cube_122.modifiers.new('Displace', 'DISPLACE')
_m.strength = 0.2
ob_cube_123.location = (-11.67, 6.641, 2.691)
ob_cube_123.rotation_euler = (-1.317e-08, -0.1444, 1.484)
ob_cube_123.scale = (0.1568, 0.1568, 0.1568)
_m = ob_cube_123.modifiers.new('Displace', 'DISPLACE')
_m = ob_cube_123.modifiers.new('Subdivision', 'SUBSURF')
_m.levels = 2
_m.render_levels = 4
ob_cube_124.location = (-8.698, 8.46, 2.872)
ob_cube_124.rotation_euler = (-1.036e-07, 0.5873, 1.484)
ob_cube_124.scale = (0.4314, 0.4314, 0.4314)
_m = ob_cube_124.modifiers.new('Subdivision', 'SUBSURF')
_m.levels = 2
_m.render_levels = 4
_m = ob_cube_124.modifiers.new('Displace', 'DISPLACE')
_m.strength = 0.25
ob_cube_125.location = (-15.73, 6.497, 3.913)
ob_cube_125.rotation_euler = (-1.217e-07, 1.188, 1.484)
ob_cube_125.scale = (0.2959, 0.2959, 0.2959)
_m = ob_cube_125.modifiers.new('Subdivision', 'SUBSURF')
_m.levels = 2
_m.render_levels = 4
_m = ob_cube_125.modifiers.new('Displace', 'DISPLACE')
_m.strength = 0.25
ob_cube_126.location = (-3.956, 7.709, 2.353)
ob_cube_126.rotation_euler = (8.26e-08, 1.123, 1.484)
ob_cube_126.scale = (0.2505, 0.2505, 0.2505)
_m = ob_cube_126.modifiers.new('Subdivision', 'SUBSURF')
_m.levels = 2
_m.render_levels = 4
_m = ob_cube_126.modifiers.new('Displace', 'DISPLACE')
_m.strength = 0.25
ob_cube_127.location = (-14.43, 7.681, 4.362)
ob_cube_127.rotation_euler = (5.977e-09, 2.667, 1.484)
ob_cube_127.scale = (0.1333, 0.1333, 0.1333)
_m = ob_cube_127.modifiers.new('Subdivision', 'SUBSURF')
_m.levels = 2
_m.render_levels = 4
_m = ob_cube_127.modifiers.new('Displace', 'DISPLACE')
_m.strength = 0.25
ob_cube_128.location = (-4.848, 12.45, 5.517)
ob_cube_128.rotation_euler = (1.17e-07, -1.855, 1.484)
ob_cube_128.scale = (0.3885, 0.3885, 0.3885)
_m = ob_cube_128.modifiers.new('Subdivision', 'SUBSURF')
_m.levels = 2
_m.render_levels = 4
_m = ob_cube_128.modifiers.new('Displace', 'DISPLACE')
_m.strength = 0.25
ob_cube_129.location = (-4.479, 13.15, 4.841)
ob_cube_129.rotation_euler = (8.641e-08, 1.039, 1.484)
ob_cube_129.scale = (0.01891, 0.01891, 0.01891)
_m = ob_cube_129.modifiers.new('Subdivision', 'SUBSURF')
_m.levels = 2
_m.render_levels = 4
_m = ob_cube_129.modifiers.new('Displace', 'DISPLACE')
_m.strength = 0.25
ob_cube_130.location = (-9.389, 11.49, 3.491)
ob_cube_130.rotation_euler = (-1.664e-07, -1.209, 1.484)
ob_cube_130.scale = (0.3724, 0.3724, 0.3724)
_m = ob_cube_130.modifiers.new('Subdivision', 'SUBSURF')
_m.levels = 2
_m.render_levels = 4
_m = ob_cube_130.modifiers.new('Displace', 'DISPLACE')
_m.strength = 0.25
ob_cube_131.location = (-19.29, 8.842, 3.989)
ob_cube_131.rotation_euler = (9.884e-09, 3.058, 1.484)
ob_cube_131.scale = (0.1955, 0.1955, 0.1955)
_m = ob_cube_131.modifiers.new('Subdivision', 'SUBSURF')
_m.levels = 2
_m.render_levels = 4
_m = ob_cube_131.modifiers.new('Displace', 'DISPLACE')
_m.strength = 0.1
ob_cube_132.location = (-11.29, 11.08, 2.198)
ob_cube_132.rotation_euler = (2.743e-07, 1.07, 1.484)
ob_cube_132.scale = (0.01035, 0.01035, 0.01035)
_m = ob_cube_132.modifiers.new('Subdivision', 'SUBSURF')
_m.levels = 2
_m.render_levels = 4
_m = ob_cube_132.modifiers.new('Displace', 'DISPLACE')
_m.strength = 0.2
ob_cube_133.location = (-13.65, 9.892, 3.484)
ob_cube_133.rotation_euler = (1.659e-08, -1.105, 1.484)
ob_cube_133.scale = (0.03416, 0.03416, 0.03416)
_m = ob_cube_133.modifiers.new('Displace', 'DISPLACE')
_m = ob_cube_133.modifiers.new('Subdivision', 'SUBSURF')
_m.levels = 2
_m.render_levels = 4
ob_cube_134.location = (-5.542, 11.81, 4.156)
ob_cube_134.rotation_euler = (-5.969e-08, -0.766, 1.484)
ob_cube_134.scale = (0.4143, 0.4143, 0.4143)
_m = ob_cube_134.modifiers.new('Subdivision', 'SUBSURF')
_m.levels = 2
_m.render_levels = 4
_m = ob_cube_134.modifiers.new('Displace', 'DISPLACE')
_m.strength = 0.25
ob_cube_135.location = (-4.849, 9.619, 4.092)
ob_cube_135.rotation_euler = (-3.418e-08, 2.763, 1.484)
ob_cube_135.scale = (0.318, 0.318, 0.318)
_m = ob_cube_135.modifiers.new('Subdivision', 'SUBSURF')
_m.levels = 2
_m.render_levels = 4
_m = ob_cube_135.modifiers.new('Displace', 'DISPLACE')
_m.strength = 0.25
ob_cube_136.location = (-23.16, 7.303, 3.472)
ob_cube_136.rotation_euler = (-9.246e-09, -1.253, 1.484)
ob_cube_136.scale = (0.4188, 0.4188, 0.4188)
_m = ob_cube_136.modifiers.new('Subdivision', 'SUBSURF')
_m.levels = 2
_m.render_levels = 4
_m = ob_cube_136.modifiers.new('Displace', 'DISPLACE')
_m.strength = 0.25
ob_cube_137.location = (-21.69, 6.576, 4.324)
ob_cube_137.rotation_euler = (-1.312e-07, 1.933, 1.484)
ob_cube_137.scale = (0.04556, 0.04556, 0.04556)
_m = ob_cube_137.modifiers.new('Subdivision', 'SUBSURF')
_m.levels = 2
_m.render_levels = 4
_m = ob_cube_137.modifiers.new('Displace', 'DISPLACE')
_m.strength = 0.25
ob_cube_138.location = (-5.714, 9.112, 4.702)
ob_cube_138.rotation_euler = (-4.053e-09, -0.1502, 1.484)
ob_cube_138.scale = (0.2917, 0.2917, 0.2917)
_m = ob_cube_138.modifiers.new('Subdivision', 'SUBSURF')
_m.levels = 2
_m.render_levels = 4
_m = ob_cube_138.modifiers.new('Displace', 'DISPLACE')
_m.strength = 0.25

# ---- collection membership
col_collection_noimp.objects.link(ob_light_noimp)
col_collection_noimp.objects.link(ob_camera_noimp)
col_collection_noimp.objects.link(ob_cube_010_noimp)
col_asteroid_group_noimp.objects.link(ob_cube_noimp)
col_asteroid_group_noimp.objects.link(ob_cube_001_noimp)
col_asteroid_group_noimp.objects.link(ob_cube_002_noimp)
col_asteroid_group_noimp.objects.link(ob_cube_003_noimp)
col_asteroid_group_noimp.objects.link(ob_cube_004_noimp)
col_asteroid_group_noimp.objects.link(ob_cube_005_noimp)
col_asteroid_group_noimp.objects.link(ob_cube_006_noimp)
col_asteroid_group_noimp.objects.link(ob_cube_007_noimp)
col_asteroid_group_noimp.objects.link(ob_cube_008_noimp)
col_asteroid_group_noimp.objects.link(ob_cube_009_noimp)
col_collection_3.objects.link(ob_cube_011)
col_collection_3.objects.link(ob_cube_012)
col_collection_3.objects.link(ob_cube_013)
col_collection_3.objects.link(ob_cube_014)
col_collection_3.objects.link(ob_cube_015)
col_collection_3.objects.link(ob_cube_016)
col_collection_3.objects.link(ob_cube_017)
col_collection_3.objects.link(ob_cube_018)
col_collection_3.objects.link(ob_cube_019)
col_collection_3.objects.link(ob_cube_020)
col_collection_3.objects.link(ob_cube_021)
col_collection_3.objects.link(ob_cube_022)
col_collection_3.objects.link(ob_cube_023)
col_collection_3.objects.link(ob_cube_024)
col_collection_3.objects.link(ob_cube_025)
col_collection_3.objects.link(ob_cube_026)
col_collection_3.objects.link(ob_cube_027)
col_collection_3.objects.link(ob_cube_028)
col_collection_3.objects.link(ob_cube_029)
col_collection_3.objects.link(ob_cube_030)
col_collection_3.objects.link(ob_cube_031)
col_collection_3.objects.link(ob_cube_032)
col_collection_3.objects.link(ob_cube_033)
col_collection_3.objects.link(ob_cube_034)
col_collection_3.objects.link(ob_cube_035)
col_collection_3.objects.link(ob_cube_036)
col_collection_3.objects.link(ob_cube_037)
col_collection_3.objects.link(ob_cube_038)
col_collection_3.objects.link(ob_cube_039)
col_collection_3.objects.link(ob_cube_040)
col_collection_3.objects.link(ob_cube_041)
col_collection_3.objects.link(ob_cube_042)
col_collection_3.objects.link(ob_cube_043)
col_collection_3.objects.link(ob_cube_044)
col_collection_3.objects.link(ob_cube_045)
col_collection_3.objects.link(ob_cube_046)
col_collection_3.objects.link(ob_cube_047)
col_collection_3.objects.link(ob_cube_048)
col_collection_3.objects.link(ob_cube_049)
col_collection_3.objects.link(ob_cube_050)
col_collection_3.objects.link(ob_cube_051)
col_collection_3.objects.link(ob_cube_052)
col_collection_3.objects.link(ob_cube_053)
col_collection_3.objects.link(ob_cube_054)
col_collection_3.objects.link(ob_cube_055)
col_collection_3.objects.link(ob_cube_056)
col_collection_3.objects.link(ob_cube_057)
col_collection_3.objects.link(ob_cube_058)
col_collection_3.objects.link(ob_cube_059)
col_collection_3.objects.link(ob_cube_060)
col_collection_3.objects.link(ob_cube_061)
col_collection_3.objects.link(ob_cube_062)
col_collection_3.objects.link(ob_cube_063)
col_collection_3.objects.link(ob_cube_064)
col_collection_3.objects.link(ob_cube_065)
col_collection_3.objects.link(ob_cube_066)
col_collection_3.objects.link(ob_cube_067)
col_collection_3.objects.link(ob_cube_068)
col_collection_3.objects.link(ob_cube_069)
col_collection_3.objects.link(ob_cube_070)
col_collection_3.objects.link(ob_cube_071)
col_collection_3.objects.link(ob_cube_072)
col_collection_3.objects.link(ob_cube_073)
col_collection_3.objects.link(ob_cube_074)
col_collection_3.objects.link(ob_cube_075)
col_collection_3.objects.link(ob_cube_076)
col_collection_3.objects.link(ob_cube_077)
col_collection_3.objects.link(ob_cube_078)
col_collection_3.objects.link(ob_cube_079)
col_collection_3.objects.link(ob_cube_080)
col_collection_3.objects.link(ob_cube_081)
col_collection_3.objects.link(ob_cube_082)
col_collection_3.objects.link(ob_cube_083)
col_collection_3.objects.link(ob_cube_084)
col_collection_3.objects.link(ob_cube_085)
col_collection_3.objects.link(ob_cube_086)
col_collection_3.objects.link(ob_cube_087)
col_collection_3.objects.link(ob_cube_088)
col_collection_3.objects.link(ob_cube_089)
col_collection_3.objects.link(ob_cube_090)
col_collection_3.objects.link(ob_cube_091)
col_collection_3.objects.link(ob_cube_092)
col_collection_3.objects.link(ob_cube_093)
col_collection_3.objects.link(ob_cube_094)
col_collection_3.objects.link(ob_cube_095)
col_collection_3.objects.link(ob_cube_096)
col_collection_3.objects.link(ob_cube_097)
col_collection_3.objects.link(ob_cube_098)
col_collection_3.objects.link(ob_cube_099)
col_collection_3.objects.link(ob_cube_100)
col_collection_3.objects.link(ob_cube_101)
col_collection_3.objects.link(ob_cube_102)
col_collection_3.objects.link(ob_cube_103)
col_collection_3.objects.link(ob_cube_104)
col_collection_3.objects.link(ob_cube_105)
col_collection_3.objects.link(ob_cube_106)
col_collection_3.objects.link(ob_cube_107)
col_collection_3.objects.link(ob_cube_108)
col_collection_3.objects.link(ob_cube_109)
col_collection_3.objects.link(ob_cube_110)
col_collection_3.objects.link(ob_cube_111)
col_collection_3.objects.link(ob_cube_112)
col_collection_3.objects.link(ob_cube_113)
col_collection_3.objects.link(ob_cube_114)
col_collection_3.objects.link(ob_cube_115)
col_collection_3.objects.link(ob_cube_116)
col_collection_3.objects.link(ob_cube_117)
col_collection_3.objects.link(ob_cube_118)
col_collection_3.objects.link(ob_cube_119)
col_collection_3.objects.link(ob_cube_120)
col_collection_3.objects.link(ob_cube_121)
col_collection_3.objects.link(ob_cube_122)
col_collection_3.objects.link(ob_cube_123)
col_collection_3.objects.link(ob_cube_124)
col_collection_3.objects.link(ob_cube_125)
col_collection_3.objects.link(ob_cube_126)
col_collection_3.objects.link(ob_cube_127)
col_collection_3.objects.link(ob_cube_128)
col_collection_3.objects.link(ob_cube_129)
col_collection_3.objects.link(ob_cube_130)
col_collection_3.objects.link(ob_cube_131)
col_collection_3.objects.link(ob_cube_132)
col_collection_3.objects.link(ob_cube_133)
col_collection_3.objects.link(ob_cube_134)
col_collection_3.objects.link(ob_cube_135)
col_collection_3.objects.link(ob_cube_136)
col_collection_3.objects.link(ob_cube_137)
col_collection_3.objects.link(ob_cube_138)

# ---- scene / render settings (as saved in the file)
scene.camera = ob_camera_noimp
scene.frame_start = 1; scene.frame_end = 250; scene.frame_set(0)
scene.render.engine = 'CYCLES'
scene.cycles.sampling_pattern = 'TABULATED_SOBOL'
bpy.context.view_layer.update()
